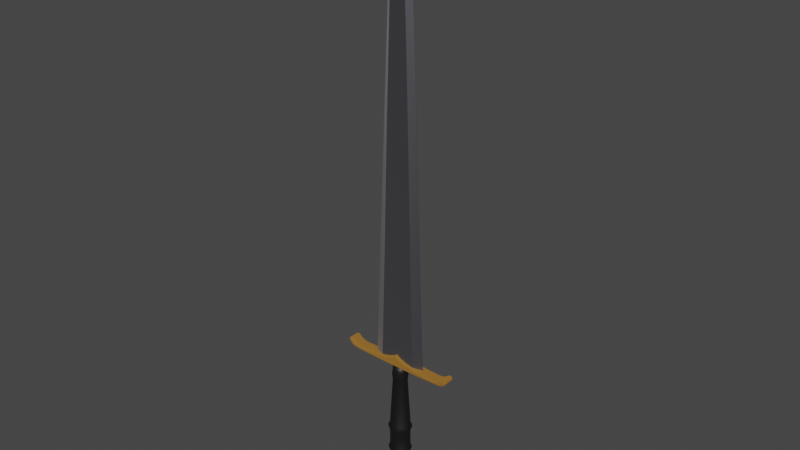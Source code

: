 # Source: sword_1.blend  (saved by Blender 3.3.6; exported with 4.5.12 LTS)
import bpy
from mathutils import Matrix  # noqa: F401  (used for matrix-valued properties, if any)

bpy.ops.wm.read_factory_settings(use_empty=True)
scene = bpy.context.scene
scene.name = 'Scene'

# ---- collections
col_collection = bpy.data.collections.new('Collection'); scene.collection.children.link(col_collection)

# ---- materials (node trees are filled in below, after node groups)
mat_material_001 = bpy.data.materials.new('Material.001')
mat_material_001.use_transparent_shadow = False
mat_material_003 = bpy.data.materials.new('Material.003')
mat_material_003.use_transparent_shadow = False
mat_material_002 = bpy.data.materials.new('Material.002')
mat_material_002.use_transparent_shadow = False
mat_material_005 = bpy.data.materials.new('Material.005')
mat_material_005.use_transparent_shadow = False
mat_material_004 = bpy.data.materials.new('Material.004')
mat_material_004.use_transparent_shadow = False

# ---- node groups
ng_auto_smooth = bpy.data.node_groups.new('Auto Smooth', 'GeometryNodeTree')
_s = ng_auto_smooth.interface.new_socket(name='Geometry', in_out='OUTPUT', socket_type='NodeSocketGeometry')
_s = ng_auto_smooth.interface.new_socket(name='Geometry', in_out='INPUT', socket_type='NodeSocketGeometry')
_s = ng_auto_smooth.interface.new_socket(name='Angle', in_out='INPUT', socket_type='NodeSocketFloat')
_s.subtype = 'ANGLE'
_s.min_value = 0.0
_s.max_value = 3.142
ng_auto_smooth.is_modifier = True
_N = ng_auto_smooth.nodes; _L = ng_auto_smooth.links
n0 = _N.new('NodeGroupOutput'); n0.name = 'Group Output'; n0.location = (480, -100)
n1 = _N.new('NodeGroupInput'); n1.name = 'Group Input'; n1.location = (-420, -300)
n2 = _N.new('NodeGroupInput'); n2.name = 'Group Input.001'; n2.location = (-60, -100)
n3 = _N.new('GeometryNodeSetShadeSmooth'); n3.name = 'Set Shade Smooth'; n3.location = (120, -100)
n3.domain = 'EDGE'
n4 = _N.new('GeometryNodeSetShadeSmooth'); n4.name = 'Set Shade Smooth.001'; n4.location = (300, -100)
n5 = _N.new('GeometryNodeInputMeshEdgeAngle'); n5.name = 'Edge Angle'; n5.location = (-420, -220)
n6 = _N.new('GeometryNodeInputEdgeSmooth'); n6.name = 'Is Edge Smooth'; n6.location = (-60, -160)
n7 = _N.new('GeometryNodeInputShadeSmooth'); n7.name = 'Is Face Smooth'; n7.location = (-240, -340)
n8 = _N.new('FunctionNodeBooleanMath'); n8.name = 'Boolean Math'; n8.location = (-60, -220)
n9 = _N.new('FunctionNodeCompare'); n9.name = 'Compare'; n9.location = (-240, -180)
n9.operation = 'LESS_EQUAL'
_L.new(n5.outputs[0], n9.inputs[0])
_L.new(n4.outputs[0], n0.inputs[0])
_L.new(n1.outputs[1], n9.inputs[1])
_L.new(n9.outputs[0], n8.inputs[0])
_L.new(n7.outputs[0], n8.inputs[1])
_L.new(n2.outputs[0], n3.inputs[0])
_L.new(n6.outputs[0], n3.inputs[1])
_L.new(n3.outputs[0], n4.inputs[0])
_L.new(n8.outputs[0], n3.inputs[2])
n0.is_active_output = True

# ---- material node trees
mat_material_001.use_nodes = True; mat_material_001.node_tree.nodes.clear()
_N = mat_material_001.node_tree.nodes; _L = mat_material_001.node_tree.links
n0 = _N.new('ShaderNodeBsdfPrincipled'); n0.name = 'Principled BSDF'; n0.location = (10, 300)
n0.distribution = 'GGX'
n0.subsurface_method = 'RANDOM_WALK_SKIN'
n0.inputs[0].default_value = (0.2231, 0.2213, 0.2529, 1.0)
n0.inputs[1].default_value = 1.0
n0.inputs[3].default_value = 1.45
n0.inputs[24].default_value = 0.2
n0.inputs[27].default_value = (0.0, 0.0, 0.0, 1.0)
n0.inputs[28].default_value = 1.0
n1 = _N.new('ShaderNodeOutputMaterial'); n1.name = 'Material Output'; n1.location = (300, 300)
_L.new(n0.outputs[0], n1.inputs[0])
n1.is_active_output = True
mat_material_003.use_nodes = True; mat_material_003.node_tree.nodes.clear()
_N = mat_material_003.node_tree.nodes; _L = mat_material_003.node_tree.links
n0 = _N.new('ShaderNodeBsdfPrincipled'); n0.name = 'Principled BSDF'; n0.location = (10, 300)
n0.distribution = 'GGX'
n0.subsurface_method = 'RANDOM_WALK_SKIN'
n0.inputs[0].default_value = (0.814, 0.3861, 0.07761, 1.0)
n0.inputs[1].default_value = 1.0
n0.inputs[2].default_value = 0.9444
n0.inputs[3].default_value = 1.45
n0.inputs[13].default_value = 0.7353
n0.inputs[27].default_value = (0.0, 0.0, 0.0, 1.0)
n0.inputs[28].default_value = 1.0
n1 = _N.new('ShaderNodeOutputMaterial'); n1.name = 'Material Output'; n1.location = (300, 300)
_L.new(n0.outputs[0], n1.inputs[0])
n1.is_active_output = True
mat_material_002.use_nodes = True; mat_material_002.node_tree.nodes.clear()
_N = mat_material_002.node_tree.nodes; _L = mat_material_002.node_tree.links
n0 = _N.new('ShaderNodeBsdfPrincipled'); n0.name = 'Principled BSDF'; n0.location = (10, 300)
n0.distribution = 'GGX'
n0.subsurface_method = 'RANDOM_WALK_SKIN'
n0.inputs[0].default_value = (0.00637, 0.00637, 0.00637, 1.0)
n0.inputs[3].default_value = 1.45
n0.inputs[27].default_value = (0.0, 0.0, 0.0, 1.0)
n0.inputs[28].default_value = 1.0
n1 = _N.new('ShaderNodeOutputMaterial'); n1.name = 'Material Output'; n1.location = (300, 300)
_L.new(n0.outputs[0], n1.inputs[0])
n1.is_active_output = True
mat_material_005.use_nodes = True; mat_material_005.node_tree.nodes.clear()
_N = mat_material_005.node_tree.nodes; _L = mat_material_005.node_tree.links
n0 = _N.new('ShaderNodeBsdfPrincipled'); n0.name = 'Principled BSDF'; n0.location = (10, 300)
n0.distribution = 'GGX'
n0.subsurface_method = 'RANDOM_WALK_SKIN'
n0.inputs[0].default_value = (0.2231, 0.2213, 0.2529, 1.0)
n0.inputs[1].default_value = 1.0
n0.inputs[3].default_value = 1.45
n0.inputs[24].default_value = 0.2
n0.inputs[27].default_value = (0.0, 0.0, 0.0, 1.0)
n0.inputs[28].default_value = 1.0
n1 = _N.new('ShaderNodeOutputMaterial'); n1.name = 'Material Output'; n1.location = (300, 300)
_L.new(n0.outputs[0], n1.inputs[0])
n1.is_active_output = True
mat_material_004.use_nodes = True; mat_material_004.node_tree.nodes.clear()
_N = mat_material_004.node_tree.nodes; _L = mat_material_004.node_tree.links
n0 = _N.new('ShaderNodeBsdfPrincipled'); n0.name = 'Principled BSDF'; n0.location = (10, 300)
n0.distribution = 'GGX'
n0.subsurface_method = 'RANDOM_WALK_SKIN'
n0.inputs[0].default_value = (0.814, 0.3861, 0.07761, 1.0)
n0.inputs[1].default_value = 1.0
n0.inputs[2].default_value = 0.9444
n0.inputs[3].default_value = 1.45
n0.inputs[13].default_value = 0.7353
n0.inputs[27].default_value = (0.0, 0.0, 0.0, 1.0)
n0.inputs[28].default_value = 1.0
n1 = _N.new('ShaderNodeOutputMaterial'); n1.name = 'Material Output'; n1.location = (300, 300)
_L.new(n0.outputs[0], n1.inputs[0])
n1.is_active_output = True

# ---- world
world_world = bpy.data.worlds.new('World'); scene.world = world_world
world_world.use_nodes = True; world_world.node_tree.nodes.clear()
_N = world_world.node_tree.nodes; _L = world_world.node_tree.links
n0 = _N.new('ShaderNodeOutputWorld'); n0.name = 'World Output'; n0.location = (300, 300)
n1 = _N.new('ShaderNodeBackground'); n1.name = 'Background'; n1.location = (10, 300)
n1.inputs[0].default_value = (0.05088, 0.05088, 0.05088, 1.0)
_L.new(n1.outputs[0], n0.inputs[0])
n0.is_active_output = True
world_world.color = (0.05088, 0.05088, 0.05088)
world_world.use_sun_shadow = False
world_world.sun_shadow_jitter_overblur = 0.0

# ---- meshes
me_plane_002 = bpy.data.meshes.new('Plane.002')
me_plane_002.from_pydata([(0.07831, 2.432, 1.298e-07), (0.0585, 2.588, -0.00241), (0.01215, 2.796, -0.007609), (0.0309, 2.731, -0.005047), (0.09424, 1.999, 9.052e-08), (0.1229, 1.049, 4.438e-09), (0.1612, -0.5317, -1.388e-07), (0.1801, -1.258, -2.046e-07), (-0.1703, -1.255, -2.044e-07), (-0.132, -0.002694, -9.089e-08), (-0.1033, 1.036, 3.283e-09), (-0.07147, 1.983, 8.908e-08), (-0.05554, 2.416, 1.284e-07), (-0.03619, 2.59, 1.442e-07), (-0.005972, 2.729, -0.005047), (0.07831, 2.432, -0.07657), (0.09424, 1.999, -0.07657), (0.05919, 2.598, -0.07657), (0.0309, 2.731, -0.07152), (0.01265, 2.796, -0.06822), (0.1229, 1.049, -0.07657), (0.1612, -0.5317, -0.07657), (0.1812, -1.256, -0.07657), (-0.1703, -1.255, -0.07657), (-0.132, -0.002694, -0.07657), (-0.1033, 1.036, -0.07657), (-0.07147, 1.983, -0.07657), (-0.05554, 2.416, -0.07657), (-0.03619, 2.59, -0.07657), (-0.005972, 2.729, -0.07152), (-0.2216, -0.2152, -0.03828), (-0.263, -1.267, -0.03828), (0.1413, 2.086, -0.03828), (0.1163, 2.585, -0.03828), (-0.1682, 0.978, -0.03828), (0.08636, 2.776, -0.03828), (-0.1183, 2.068, -0.03828), (0.04643, 2.93, -0.03828), (-0.09332, 2.567, -0.03828), (0.0132, 3.004, -0.03828), (-0.06301, 2.767, -0.03828), (0.1862, 0.9926, -0.03828), (-0.02007, 2.927, -0.03828), (0.2528, -0.8302, -0.03828), (0.2762, -1.272, -0.03828), (-0.06608, -1.317, 0.008487), (-0.06601, -1.303, 0.02249), (-0.247, -1.301, 0.02249), (-0.2473, -1.315, 0.008487), (-0.4061, -1.296, 0.02249), (-0.4069, -1.31, 0.008487), (-0.4911, -1.289, 0.02249), (-0.4941, -1.302, 0.008487), (-0.516, -1.28, 0.02249), (-0.5225, -1.292, 0.008487), (-0.5377, -1.265, 0.02249), (-0.5485, -1.274, 0.008487), (-0.5473, -1.246, 0.02249), (-0.5598, -1.253, 0.008487), (-0.5507, -1.239, 0.02249), (-0.5655, -1.24, 0.008487), (-0.5498, -1.235, 0.02249), (-0.5621, -1.227, 0.008487), (-0.5462, -1.233, 0.02249), (-0.5519, -1.22, 0.008487), (-0.5399, -1.231, 0.02249), (-0.5383, -1.216, 0.008487), (-0.5303, -1.236, 0.02249), (-0.5225, -1.224, 0.008487), (-0.5156, -1.249, 0.02249), (-0.5066, -1.238, 0.008487), (-0.4957, -1.265, 0.02249), (-0.4885, -1.253, 0.008487), (-0.4764, -1.272, 0.02249), (-0.4715, -1.259, 0.008487), (-0.4551, -1.28, 0.02249), (-0.4522, -1.266, 0.008487), (-0.421, -1.282, 0.02249), (-0.4205, -1.268, 0.008487), (-0.3772, -1.282, 0.02249), (-0.3775, -1.268, 0.008487), (-0.3226, -1.28, 0.02249), (-0.3231, -1.266, 0.008487), (-0.2643, -1.278, 0.02249), (-0.2654, -1.264, 0.008487), (-0.215, -1.272, 0.02249), (-0.2167, -1.258, 0.008487), (-0.1681, -1.266, 0.02249), (-0.1703, -1.253, 0.008487), (-0.1248, -1.258, 0.02249), (-0.1284, -1.245, 0.008487), (-0.07227, -1.241, 0.02249), (-0.0774, -1.228, 0.008487), (-0.01871, -1.216, 0.02249), (-0.02531, -1.204, 0.008487), (0.003559, -1.203, 0.02249), (0.004135, -1.186, 0.008487), (0.0205, -1.215, 0.02249), (0.02792, -1.203, 0.008487), (0.05163, -1.231, 0.02249), (0.05736, -1.219, 0.008487), (0.09411, -1.247, 0.02249), (0.09813, -1.233, 0.008487), (0.1473, -1.259, 0.02249), (0.1502, -1.246, 0.008487), (0.2093, -1.271, 0.02249), (0.2114, -1.257, 0.008487), (0.285, -1.28, 0.02249), (0.2861, -1.266, 0.008487), (0.3503, -1.282, 0.02249), (0.3507, -1.268, 0.008487), (0.4177, -1.284, 0.02249), (0.4175, -1.27, 0.008487), (0.4643, -1.281, 0.02249), (0.4616, -1.267, 0.008487), (0.495, -1.271, 0.02249), (0.4888, -1.258, 0.008487), (0.5241, -1.252, 0.02249), (0.516, -1.24, 0.008487), (0.5453, -1.235, 0.02249), (0.5398, -1.222, 0.008487), (0.5518, -1.235, 0.02249), (0.5568, -1.22, 0.008487), (0.5557, -1.239, 0.02249), (0.5681, -1.231, 0.008487), (0.5582, -1.246, 0.02249), (0.5726, -1.246, 0.008487), (0.5572, -1.251, 0.02249), (0.5704, -1.256, 0.008487), (0.5514, -1.26, 0.02249), (0.5624, -1.268, 0.008487), (0.5391, -1.272, 0.02249), (0.5477, -1.283, 0.008487), (0.5276, -1.279, 0.02249), (0.5341, -1.291, 0.008487), (0.5103, -1.287, 0.02249), (0.5149, -1.3, 0.008487), (0.4868, -1.292, 0.02249), (0.4888, -1.306, 0.008487), (0.4418, -1.295, 0.02249), (0.4424, -1.309, 0.008487), (0.2642, -1.302, 0.02249), (0.2646, -1.316, 0.008487), (0.1005, -1.304, 0.02249), (0.1004, -1.318, 0.008487), (0.007596, -1.302, 0.02249), (0.007532, -1.316, 0.008487), (-0.06601, -1.303, -0.09849), (-0.06608, -1.317, -0.08449), (-0.2473, -1.315, -0.08449), (-0.247, -1.301, -0.09849), (-0.4069, -1.31, -0.08449), (-0.4061, -1.296, -0.09849), (-0.4941, -1.302, -0.08449), (-0.4911, -1.289, -0.09849), (-0.5225, -1.292, -0.08449), (-0.516, -1.28, -0.09849), (-0.5485, -1.274, -0.08449), (-0.5377, -1.265, -0.09849), (-0.5598, -1.253, -0.08449), (-0.5473, -1.246, -0.09849), (-0.5655, -1.24, -0.08449), (-0.5507, -1.239, -0.09849), (-0.5621, -1.227, -0.08449), (-0.5498, -1.235, -0.09849), (-0.5519, -1.22, -0.08449), (-0.5462, -1.233, -0.09849), (-0.5383, -1.216, -0.08449), (-0.5399, -1.231, -0.09849), (-0.5225, -1.224, -0.08449), (-0.5303, -1.236, -0.09849), (-0.5066, -1.238, -0.08449), (-0.5156, -1.249, -0.09849), (-0.4885, -1.253, -0.08449), (-0.4957, -1.265, -0.09849), (-0.4715, -1.259, -0.08449), (-0.4764, -1.272, -0.09849), (-0.4522, -1.266, -0.08449), (-0.4551, -1.28, -0.09849), (-0.4205, -1.268, -0.08449), (-0.421, -1.282, -0.09849), (-0.3775, -1.268, -0.08449), (-0.3772, -1.282, -0.09849), (-0.3231, -1.266, -0.08449), (-0.3226, -1.28, -0.09849), (-0.2654, -1.264, -0.08449), (-0.2643, -1.278, -0.09849), (-0.2167, -1.258, -0.08449), (-0.215, -1.272, -0.09849), (-0.1703, -1.253, -0.08449), (-0.1681, -1.266, -0.09849), (-0.1284, -1.245, -0.08449), (-0.1248, -1.258, -0.09849), (-0.0774, -1.228, -0.08449), (-0.07227, -1.241, -0.09849), (-0.02531, -1.204, -0.08449), (-0.01871, -1.216, -0.09849), (0.004135, -1.186, -0.08449), (0.003559, -1.203, -0.09849), (0.02792, -1.203, -0.08449), (0.0205, -1.215, -0.09849), (0.05736, -1.219, -0.08449), (0.05163, -1.231, -0.09849), (0.09813, -1.233, -0.08449), (0.09411, -1.247, -0.09849), (0.1502, -1.246, -0.08449), (0.1473, -1.259, -0.09849), (0.2114, -1.257, -0.08449), (0.2093, -1.271, -0.09849), (0.2861, -1.266, -0.08449), (0.285, -1.28, -0.09849), (0.3507, -1.268, -0.08449), (0.3503, -1.282, -0.09849), (0.4175, -1.27, -0.08449), (0.4177, -1.284, -0.09849), (0.4616, -1.267, -0.08449), (0.4643, -1.281, -0.09849), (0.4888, -1.258, -0.08449), (0.495, -1.271, -0.09849), (0.516, -1.24, -0.08449), (0.5241, -1.252, -0.09849), (0.5398, -1.222, -0.08449), (0.5453, -1.235, -0.09849), (0.5568, -1.22, -0.08449), (0.5518, -1.235, -0.09849), (0.5681, -1.231, -0.08449), (0.5557, -1.239, -0.09849), (0.5726, -1.246, -0.08449), (0.5582, -1.246, -0.09849), (0.5704, -1.256, -0.08449), (0.5572, -1.251, -0.09849), (0.5624, -1.268, -0.08449), (0.5514, -1.26, -0.09849), (0.5477, -1.283, -0.08449), (0.5391, -1.272, -0.09849), (0.5341, -1.291, -0.08449), (0.5276, -1.279, -0.09849), (0.5149, -1.3, -0.08449), (0.5103, -1.287, -0.09849), (0.4888, -1.306, -0.08449), (0.4868, -1.292, -0.09849), (0.4424, -1.309, -0.08449), (0.4418, -1.295, -0.09849), (0.2646, -1.316, -0.08449), (0.2642, -1.302, -0.09849), (0.1004, -1.318, -0.08449), (0.1005, -1.304, -0.09849), (0.007532, -1.316, -0.08449), (0.007596, -1.302, -0.09849), (-0.009293, -2.746, 0.05304), (-0.01024, -2.76, 0.03904), (-0.05844, -2.752, 0.03904), (-0.0516, -2.739, 0.05304), (-0.08125, -2.728, 0.03904), (-0.07027, -2.72, 0.05304), (-0.1005, -2.7, 0.03904), (-0.08849, -2.692, 0.05304), (-0.1137, -2.675, 0.03904), (-0.1007, -2.67, 0.05304), (-0.1269, -2.633, 0.03904), (-0.1133, -2.63, 0.05304), (-0.1365, -2.579, 0.03904), (-0.1216, -2.583, 0.05304), (-0.1197, -2.559, 0.03904), (-0.1091, -2.568, 0.05304), (-0.1065, -2.545, 0.03904), (-0.09579, -2.554, 0.05304), (-0.09326, -2.528, 0.03904), (-0.08115, -2.535, 0.05304), (-0.08486, -2.509, 0.03904), (-0.07182, -2.514, 0.05304), (-0.07645, -2.485, 0.03904), (-0.06265, -2.488, 0.05304), (-0.07405, -2.457, 0.03904), (-0.06013, -2.459, 0.05304), (-0.06924, -2.422, 0.03904), (-0.05533, -2.424, 0.05304), (-0.06564, -2.383, 0.03904), (-0.0517, -2.384, 0.05304), (-0.06204, -2.346, 0.03904), (-0.04735, -2.34, 0.05304), (-0.07746, -2.334, 0.03904), (-0.04579, -2.342, 0.05304), (0.001476, -2.317, 0.03904), (0.00147, -2.331, 0.05304), (0.07732, -2.334, 0.03904), (0.05248, -2.342, 0.05304), (0.06807, -2.345, 0.03904), (0.05382, -2.341, 0.05304), (0.06992, -2.381, 0.03904), (0.05596, -2.382, 0.05304), (0.07301, -2.414, 0.03904), (0.05905, -2.415, 0.05304), (0.07609, -2.459, 0.03904), (0.06217, -2.46, 0.05304), (0.08041, -2.485, 0.03904), (0.06671, -2.488, 0.05304), (0.08719, -2.51, 0.03904), (0.07409, -2.515, 0.05304), (0.1001, -2.535, 0.03904), (0.08839, -2.542, 0.05304), (0.1162, -2.554, 0.03904), (0.1055, -2.563, 0.05304), (0.1304, -2.57, 0.03904), (0.1191, -2.579, 0.05304), (0.1371, -2.581, 0.03904), (0.1221, -2.584, 0.05304), (0.1254, -2.629, 0.03904), (0.1121, -2.625, 0.05304), (0.1131, -2.659, 0.03904), (0.1005, -2.653, 0.05304), (0.09706, -2.687, 0.03904), (0.08528, -2.68, 0.05304), (0.07486, -2.718, 0.03904), (0.06402, -2.709, 0.05304), (0.05512, -2.739, 0.03904), (0.04547, -2.729, 0.05304), (0.03108, -2.759, 0.03904), (0.02598, -2.745, 0.05304), (-0.01024, -2.76, -0.1221), (-0.009293, -2.746, -0.1361), (-0.0516, -2.739, -0.1361), (-0.05844, -2.752, -0.1221), (-0.07027, -2.72, -0.1361), (-0.08125, -2.728, -0.1221), (-0.08849, -2.692, -0.1361), (-0.1005, -2.7, -0.1221), (-0.1007, -2.67, -0.1361), (-0.1137, -2.675, -0.1221), (-0.1133, -2.63, -0.1361), (-0.1269, -2.633, -0.1221), (-0.1216, -2.583, -0.1361), (-0.1365, -2.579, -0.1221), (-0.1091, -2.568, -0.1361), (-0.1197, -2.559, -0.1221), (-0.09579, -2.554, -0.1361), (-0.1065, -2.545, -0.1221), (-0.08115, -2.535, -0.1361), (-0.09326, -2.528, -0.1221), (-0.07182, -2.514, -0.1361), (-0.08486, -2.509, -0.1221), (-0.06265, -2.488, -0.1361), (-0.07645, -2.485, -0.1221), (-0.06013, -2.459, -0.1361), (-0.07405, -2.457, -0.1221), (-0.05533, -2.424, -0.1361), (-0.06924, -2.422, -0.1221), (-0.0517, -2.384, -0.1361), (-0.06564, -2.383, -0.1221), (-0.04735, -2.34, -0.1361), (-0.06204, -2.346, -0.1221), (-0.04579, -2.342, -0.1361), (-0.07746, -2.334, -0.1221), (0.00147, -2.331, -0.1361), (0.001476, -2.317, -0.1221), (0.05248, -2.342, -0.1361), (0.07732, -2.334, -0.1221), (0.05382, -2.341, -0.1361), (0.06807, -2.345, -0.1221), (0.05596, -2.382, -0.1361), (0.06992, -2.381, -0.1221), (0.05905, -2.415, -0.1361), (0.07301, -2.414, -0.1221), (0.06217, -2.46, -0.1361), (0.07609, -2.459, -0.1221), (0.06671, -2.488, -0.1361), (0.08041, -2.485, -0.1221), (0.07409, -2.515, -0.1361), (0.08719, -2.51, -0.1221), (0.08839, -2.542, -0.1361), (0.1001, -2.535, -0.1221), (0.1055, -2.563, -0.1361), (0.1162, -2.554, -0.1221), (0.1191, -2.579, -0.1361), (0.1304, -2.57, -0.1221), (0.1221, -2.584, -0.1361), (0.1371, -2.581, -0.1221), (0.1121, -2.625, -0.1361), (0.1254, -2.629, -0.1221), (0.1005, -2.653, -0.1361), (0.1131, -2.659, -0.1221), (0.08528, -2.68, -0.1361), (0.09706, -2.687, -0.1221), (0.06402, -2.709, -0.1361), (0.07486, -2.718, -0.1221), (0.04547, -2.729, -0.1361), (0.05512, -2.739, -0.1221), (0.02598, -2.745, -0.1361), (0.03108, -2.759, -0.1221)], [], [(0, 12, 11, 4), (11, 10, 5, 4), (10, 9, 6, 5), (8, 7, 6, 9), (12, 0, 1, 13), (3, 2, 14), (14, 13, 1, 3), (15, 16, 26, 27), (26, 16, 20, 25), (25, 20, 21, 24), (23, 24, 21, 22), (27, 28, 17, 15), (18, 29, 19), (29, 18, 17, 28), (31, 30, 24, 23), (33, 32, 16, 15), (30, 34, 25, 24), (35, 33, 15, 17), (34, 36, 26, 25), (37, 35, 17, 18), (36, 38, 27, 26), (39, 37, 18, 19), (38, 40, 28, 27), (32, 41, 20, 16), (40, 42, 29, 28), (41, 43, 21, 20), (44, 31, 23, 22), (42, 39, 19, 29), (43, 44, 22, 21), (6, 7, 44, 43), (14, 2, 39, 42), (7, 8, 31, 44), (5, 6, 43, 41), (13, 14, 42, 40), (4, 5, 41, 32), (12, 13, 40, 38), (2, 3, 37, 39), (11, 12, 38, 36), (3, 1, 35, 37), (10, 11, 36, 34), (1, 0, 33, 35), (9, 10, 34, 30), (0, 4, 32, 33), (8, 9, 30, 31), (146, 45, 148, 247), (251, 322, 319, 250), (114, 116, 217, 215), (62, 64, 165, 163), (116, 118, 219, 217), (64, 66, 167, 165), (118, 120, 221, 219), (66, 68, 169, 167), (120, 122, 223, 221), (68, 70, 171, 169), (122, 124, 225, 223), (70, 72, 173, 171), (124, 126, 227, 225), (72, 74, 175, 173), (126, 128, 229, 227), (74, 76, 177, 175), (128, 130, 231, 229), (76, 78, 179, 177), (130, 132, 233, 231), (78, 80, 181, 179), (132, 134, 235, 233), (80, 82, 183, 181), (134, 136, 237, 235), (82, 84, 185, 183), (136, 138, 239, 237), (84, 86, 187, 185), (138, 140, 241, 239), (86, 88, 189, 187), (140, 142, 243, 241), (88, 90, 191, 189), (142, 144, 245, 243), (90, 92, 193, 191), (144, 146, 247, 245), (92, 94, 195, 193), (147, 150, 152, 154, 156, 158, 160, 162, 164, 166, 168, 170, 172, 174, 176, 178, 180, 182, 184, 186, 188, 190, 192, 194, 196, 198, 200, 202, 204, 206, 208, 210, 212, 214, 216, 218, 220, 222, 224, 226, 228, 230, 232, 234, 236, 238, 240, 242, 244, 246, 248), (94, 96, 197, 195), (96, 98, 199, 197), (48, 50, 151, 149), (98, 100, 201, 199), (100, 102, 203, 201), (46, 145, 143, 141, 139, 137, 135, 133, 131, 129, 127, 125, 123, 121, 119, 117, 115, 113, 111, 109, 107, 105, 103, 101, 99, 97, 95, 93, 91, 89, 87, 85, 83, 81, 79, 77, 75, 73, 71, 69, 67, 65, 63, 61, 59, 57, 55, 53, 51, 49, 47), (102, 104, 205, 203), (50, 52, 153, 151), (104, 106, 207, 205), (52, 54, 155, 153), (106, 108, 209, 207), (54, 56, 157, 155), (108, 110, 211, 209), (56, 58, 159, 157), (110, 112, 213, 211), (58, 60, 161, 159), (112, 114, 215, 213), (60, 62, 163, 161), (250, 319, 388, 317), (291, 362, 360, 289), (265, 336, 334, 263), (320, 321, 323, 325, 327, 329, 331, 333, 335, 337, 339, 341, 343, 345, 347, 349, 351, 353, 355, 357, 359, 361, 363, 365, 367, 369, 371, 373, 375, 377, 379, 381, 383, 385, 387), (293, 364, 362, 291), (267, 338, 336, 265), (253, 324, 322, 251), (295, 366, 364, 293), (269, 340, 338, 267), (297, 368, 366, 295), (271, 342, 340, 269), (299, 370, 368, 297), (273, 344, 342, 271), (301, 372, 370, 299), (275, 346, 344, 273), (303, 374, 372, 301), (277, 348, 346, 275), (305, 376, 374, 303), (279, 350, 348, 277), (249, 318, 316, 314, 312, 310, 308, 306, 304, 302, 300, 298, 296, 294, 292, 290, 288, 286, 284, 282, 280, 278, 276, 274, 272, 270, 268, 266, 264, 262, 260, 258, 256, 254, 252), (307, 378, 376, 305), (281, 352, 350, 279), (255, 326, 324, 253), (309, 380, 378, 307), (283, 354, 352, 281), (257, 328, 326, 255), (311, 382, 380, 309), (285, 356, 354, 283), (259, 330, 328, 257), (313, 384, 382, 311), (287, 358, 356, 285), (261, 332, 330, 259), (315, 386, 384, 313), (289, 360, 358, 287), (263, 334, 332, 261), (317, 388, 386, 315), (46, 47, 48, 45), (47, 49, 50, 48), (49, 51, 52, 50), (51, 53, 54, 52), (53, 55, 56, 54), (55, 57, 58, 56), (57, 59, 60, 58), (59, 61, 62, 60), (61, 63, 64, 62), (63, 65, 66, 64), (65, 67, 68, 66), (67, 69, 70, 68), (69, 71, 72, 70), (71, 73, 74, 72), (73, 75, 76, 74), (75, 77, 78, 76), (77, 79, 80, 78), (79, 81, 82, 80), (81, 83, 84, 82), (83, 85, 86, 84), (85, 87, 88, 86), (87, 89, 90, 88), (89, 91, 92, 90), (91, 93, 94, 92), (93, 95, 96, 94), (95, 97, 98, 96), (97, 99, 100, 98), (99, 101, 102, 100), (101, 103, 104, 102), (103, 105, 106, 104), (105, 107, 108, 106), (107, 109, 110, 108), (109, 111, 112, 110), (111, 113, 114, 112), (113, 115, 116, 114), (115, 117, 118, 116), (117, 119, 120, 118), (119, 121, 122, 120), (121, 123, 124, 122), (123, 125, 126, 124), (125, 127, 128, 126), (127, 129, 130, 128), (129, 131, 132, 130), (131, 133, 134, 132), (133, 135, 136, 134), (135, 137, 138, 136), (137, 139, 140, 138), (139, 141, 142, 140), (141, 143, 144, 142), (143, 145, 146, 144), (148, 149, 150, 147), (145, 46, 45, 146), (149, 151, 152, 150), (151, 153, 154, 152), (153, 155, 156, 154), (155, 157, 158, 156), (157, 159, 160, 158), (159, 161, 162, 160), (161, 163, 164, 162), (163, 165, 166, 164), (165, 167, 168, 166), (167, 169, 170, 168), (169, 171, 172, 170), (171, 173, 174, 172), (173, 175, 176, 174), (175, 177, 178, 176), (177, 179, 180, 178), (179, 181, 182, 180), (181, 183, 184, 182), (183, 185, 186, 184), (185, 187, 188, 186), (187, 189, 190, 188), (189, 191, 192, 190), (191, 193, 194, 192), (193, 195, 196, 194), (195, 197, 198, 196), (197, 199, 200, 198), (199, 201, 202, 200), (201, 203, 204, 202), (203, 205, 206, 204), (205, 207, 208, 206), (207, 209, 210, 208), (209, 211, 212, 210), (211, 213, 214, 212), (213, 215, 216, 214), (215, 217, 218, 216), (217, 219, 220, 218), (219, 221, 222, 220), (221, 223, 224, 222), (223, 225, 226, 224), (225, 227, 228, 226), (227, 229, 230, 228), (229, 231, 232, 230), (231, 233, 234, 232), (233, 235, 236, 234), (235, 237, 238, 236), (237, 239, 240, 238), (239, 241, 242, 240), (241, 243, 244, 242), (243, 245, 246, 244), (245, 247, 248, 246), (247, 148, 147, 248), (250, 249, 252, 251), (251, 252, 254, 253), (253, 254, 256, 255), (255, 256, 258, 257), (257, 258, 260, 259), (259, 260, 262, 261), (261, 262, 264, 263), (263, 264, 266, 265), (265, 266, 268, 267), (267, 268, 270, 269), (269, 270, 272, 271), (271, 272, 274, 273), (273, 274, 276, 275), (275, 276, 278, 277), (277, 278, 280, 279), (279, 280, 282, 281), (281, 282, 284, 283), (283, 284, 286, 285), (285, 286, 288, 287), (287, 288, 290, 289), (289, 290, 292, 291), (291, 292, 294, 293), (293, 294, 296, 295), (295, 296, 298, 297), (297, 298, 300, 299), (299, 300, 302, 301), (301, 302, 304, 303), (303, 304, 306, 305), (305, 306, 308, 307), (307, 308, 310, 309), (309, 310, 312, 311), (311, 312, 314, 313), (313, 314, 316, 315), (315, 316, 318, 317), (317, 318, 249, 250), (320, 319, 322, 321), (321, 322, 324, 323), (323, 324, 326, 325), (325, 326, 328, 327), (327, 328, 330, 329), (329, 330, 332, 331), (331, 332, 334, 333), (333, 334, 336, 335), (335, 336, 338, 337), (337, 338, 340, 339), (339, 340, 342, 341), (341, 342, 344, 343), (343, 344, 346, 345), (345, 346, 348, 347), (347, 348, 350, 349), (349, 350, 352, 351), (351, 352, 354, 353), (353, 354, 356, 355), (355, 356, 358, 357), (357, 358, 360, 359), (359, 360, 362, 361), (361, 362, 364, 363), (363, 364, 366, 365), (365, 366, 368, 367), (367, 368, 370, 369), (369, 370, 372, 371), (371, 372, 374, 373), (373, 374, 376, 375), (375, 376, 378, 377), (377, 378, 380, 379), (379, 380, 382, 381), (381, 382, 384, 383), (383, 384, 386, 385), (385, 386, 388, 387), (387, 388, 319, 320), (45, 48, 149, 148)])
me_plane_002.polygons.foreach_set('use_smooth', [True] * 306)
me_plane_002.polygons.foreach_set('material_index', [0, 0, 0, 0, 0, 0, 0, 0, 0, 0, 0, 0, 0, 0, 0, 0, 0, 0, 0, 0, 0, 0, 0, 0, 0, 0, 0, 0, 0, 0, 0, 0, 0, 0, 0, 0, 0, 0, 0, 0, 0, 0, 0, 0, 1, 1, 1, 1, 1, 1, 1, 1, 1, 1, 1, 1, 1, 1, 1, 1, 1, 1, 1, 1, 1, 1, 1, 1, 1, 1, 1, 1, 1, 1, 1, 1, 1, 1, 1, 1, 1, 1, 1, 1, 1, 1, 1, 1, 1, 1, 1, 1, 1, 1, 1, 1, 1, 1, 1, 1, 1, 1, 1, 1, 1, 1, 1, 1, 1, 1, 1, 1, 1, 1, 1, 1, 1, 1, 1, 1, 1, 1, 1, 1, 1, 1, 1, 1, 1, 1, 1, 1, 1, 1, 1, 1, 1, 1, 1, 1, 1, 1, 1, 1, 1, 1, 1, 1, 1, 1, 1, 1, 1, 1, 1, 1, 1, 1, 1, 1, 1, 1, 1, 1, 1, 1, 1, 1, 1, 1, 1, 1, 1, 1, 1, 1, 1, 1, 1, 1, 1, 1, 1, 1, 1, 1, 1, 1, 1, 1, 1, 1, 1, 1, 1, 1, 1, 1, 1, 1, 1, 1, 1, 1, 1, 1, 1, 1, 1, 1, 1, 1, 1, 1, 1, 1, 1, 1, 1, 1, 1, 1, 1, 1, 1, 1, 1, 1, 1, 1, 1, 1, 1, 1, 1, 1, 1, 1, 1, 1, 1, 1, 1, 1, 1, 1, 1, 1, 1, 1, 1, 1, 1, 1, 1, 1, 1, 1, 1, 1, 1, 1, 1, 1, 1, 1, 1, 1, 1, 1, 1, 1, 1, 1, 1, 1, 1, 1, 1, 1, 1, 1, 1, 1, 1, 1, 1, 1, 1, 1, 1, 1, 1, 1, 1, 1, 1, 1, 1, 1, 1, 1, 1, 1, 1, 1])
_uv = me_plane_002.uv_layers.new(name='UVMap')
_uv.uv.foreach_set('vector', [0.0, 0.0, 0.0, 0.0, 0.0, 0.0, 0.0, 0.0, 0.0, 0.0, 0.0, 0.0, 0.0, 0.0, 0.0, 0.0, 0.0, 0.0, 0.0, 0.0, 0.0, 0.0, 0.0, 0.0, 0.0, 0.0, 0.0, 0.0, 0.0, 0.0, 0.0, 0.0, 0.0, 0.0, 0.0, 0.0, 0.0, 0.0, 0.0, 0.0, 0.0, 0.0, 0.0, 0.0, 0.0, 0.0, 0.0, 0.0, 0.0, 0.0, 0.0, 0.0, 0.0, 0.0, 0.0, 0.0, 0.0, 0.0, 0.0, 0.0, 0.0, 0.0, 0.0, 0.0, 0.0, 0.0, 0.0, 0.0, 0.0, 0.0, 0.0, 0.0, 0.0, 0.0, 0.0, 0.0, 0.0, 0.0, 0.0, 0.0, 0.0, 0.0, 0.0, 0.0, 0.0, 0.0, 0.0, 0.0, 0.0, 0.0, 0.0, 0.0, 0.0, 0.0, 0.0, 0.0, 0.0, 0.0, 0.0, 0.0, 0.0, 0.0, 0.0, 0.0, 0.0, 0.0, 0.0, 0.0, 0.0, 0.0, 0.0, 0.0, 0.0, 0.0, 0.0, 0.0, 0.0, 0.0, 0.0, 0.0, 0.0, 0.0, 0.0, 0.0, 0.0, 0.0, 0.0, 0.0, 0.0, 0.0, 0.0, 0.0, 0.0, 0.0, 0.0, 0.0, 0.0, 0.0, 0.0, 0.0, 0.0, 0.0, 0.0, 0.0, 0.0, 0.0, 0.0, 0.0, 0.0, 0.0, 0.0, 0.0, 0.0, 0.0, 0.0, 0.0, 0.0, 0.0, 0.0, 0.0, 0.0, 0.0, 0.0, 0.0, 0.0, 0.0, 0.0, 0.0, 0.0, 0.0, 0.0, 0.0, 0.0, 0.0, 0.0, 0.0, 0.0, 0.0, 0.0, 0.0, 0.0, 0.0, 0.0, 0.0, 0.0, 0.0, 0.0, 0.0, 0.0, 0.0, 0.0, 0.0, 0.0, 0.0, 0.0, 0.0, 0.0, 0.0, 0.0, 0.0, 0.0, 0.0, 0.0, 0.0, 0.0, 0.0, 0.0, 0.0, 0.0, 0.0, 0.0, 0.0, 0.0, 0.0, 0.0, 0.0, 0.0, 0.0, 0.0, 0.0, 0.0, 0.0, 0.0, 0.0, 0.0, 0.0, 0.0, 0.0, 0.0, 0.0, 0.0, 0.0, 0.0, 0.0, 0.0, 0.0, 0.0, 0.0, 0.0, 0.0, 0.0, 0.0, 0.0, 0.0, 0.0, 0.0, 0.0, 0.0, 0.0, 0.0, 0.0, 0.0, 0.0, 0.0, 0.0, 0.0, 0.0, 0.0, 0.0, 0.0, 0.0, 0.0, 0.0, 0.0, 0.0, 0.0, 0.0, 0.0, 0.0, 0.0, 0.0, 0.0, 0.0, 0.0, 0.0, 0.0, 0.0, 0.0, 0.0, 0.0, 0.0, 0.0, 0.0, 0.0, 0.0, 0.0, 0.0, 0.0, 0.0, 0.0, 0.0, 0.0, 0.0, 0.0, 0.0, 0.0, 0.0, 0.0, 0.0, 0.0, 0.0, 0.0, 0.0, 0.0, 0.0, 0.0, 0.0, 0.0, 0.0, 0.0, 0.0, 0.0, 0.0, 0.0, 0.0, 0.0, 0.0, 0.0, 0.0, 0.0, 0.0, 0.0, 0.0, 0.0, 0.0, 0.0, 0.0, 0.0, 0.0, 0.0, 0.0, 0.0, 0.0, 0.0, 0.0, 0.0, 0.0, 0.0, 0.0, 0.0, 0.0, 0.0, 0.0, 0.0, 0.0, 0.0, 0.0, 0.0, 0.0, 0.0, 0.0, 0.0, 0.0, 0.0, 0.0, 0.0, 0.0, 0.0, 0.0, 0.0, 0.0, 0.0, 0.0, 0.0, 0.0, 0.0, 0.0, 0.0, 0.0, 0.0, 0.0, 0.0, 0.0, 0.0, 0.0, 0.0, 0.0, 0.0, 0.0, 0.0, 0.0, 0.0, 0.0, 0.0, 0.0, 0.0, 0.0, 0.0, 0.0, 0.0, 0.0, 0.0, 0.0, 0.0, 0.0, 0.0, 0.0, 0.0, 0.0, 0.0, 0.0, 0.0, 0.0, 0.0, 0.0, 0.0, 0.0, 0.0, 0.0, 0.0, 0.0, 0.0, 0.0, 0.0, 0.0, 0.0, 0.0, 0.0, 0.0, 0.0, 0.0, 0.0, 0.0, 0.0, 0.0, 0.0, 0.0, 0.0, 0.0, 0.0, 0.0, 0.0, 0.0, 0.0, 0.0, 0.0, 0.0, 0.0, 0.0, 0.0, 0.0, 0.0, 0.0, 0.0, 0.0, 0.0, 0.0, 0.0, 0.0, 0.0, 0.0, 0.0, 0.0, 0.0, 0.0, 0.0, 0.0, 0.0, 0.0, 0.0, 0.0, 0.0, 0.0, 0.0, 0.0, 0.0, 0.0, 0.0, 0.0, 0.0, 0.0, 0.0, 0.0, 0.0, 0.0, 0.0, 0.0, 0.0, 0.0, 0.0, 0.0, 0.0, 0.0, 0.0, 0.0, 0.0, 0.0, 0.0, 0.0, 0.0, 0.0, 0.0, 0.0, 0.0, 0.0, 0.0, 0.0, 0.0, 0.0, 0.0, 0.0, 0.0, 0.0, 0.0, 0.0, 0.0, 0.0, 0.0, 0.0, 0.0, 0.0, 0.0, 0.0, 0.0, 0.0, 0.0, 0.0, 0.0, 0.0, 0.0, 0.0, 0.0, 0.0, 0.0, 0.0, 0.0, 0.0, 0.0, 0.0, 0.0, 0.0, 0.0, 0.0, 0.0, 0.0, 0.0, 0.0, 0.0, 0.0, 0.0, 0.0, 0.0, 0.0, 0.0, 0.0, 0.0, 0.0, 0.0, 0.0, 0.0, 0.0, 0.0, 0.0, 0.0, 0.0, 0.0, 0.0, 0.0, 0.0, 0.0, 0.0, 0.0, 0.0, 0.0, 0.0, 0.0, 0.0, 0.0, 0.0, 0.0, 0.0, 0.0, 0.0, 0.0, 0.0, 0.0, 0.0, 0.0, 0.0, 0.0, 0.0, 0.0, 0.0, 0.0, 0.0, 0.0, 0.0, 0.0, 0.0, 0.0, 0.0, 0.0, 0.0, 0.0, 0.0, 0.0, 0.0, 0.0, 0.0, 0.0, 0.0, 0.0, 0.0, 0.0, 0.0, 0.0, 0.0, 0.0, 0.0, 0.0, 0.0, 0.0, 0.0, 0.0, 0.0, 0.0, 0.0, 0.0, 0.0, 0.0, 0.0, 0.0, 0.0, 0.0, 0.0, 0.0, 0.0, 0.0, 0.0, 0.0, 0.0, 0.0, 0.0, 0.0, 0.0, 0.0, 0.0, 0.0, 0.0, 0.0, 0.0, 0.0, 0.0, 0.0, 0.0, 0.0, 0.0, 0.0, 0.0, 0.0, 0.0, 0.0, 0.0, 0.0, 0.0, 0.0, 0.0, 0.0, 0.0, 0.0, 0.0, 0.0, 0.0, 0.0, 0.0, 0.0, 0.0, 0.0, 0.0, 0.0, 0.0, 0.0, 0.0, 0.0, 0.0, 0.0, 0.0, 0.0, 0.0, 0.0, 0.0, 0.0, 0.0, 0.0, 0.0, 0.0, 0.0, 0.0, 0.0, 0.0, 0.0, 0.0, 0.0, 0.0, 0.0, 0.0, 0.0, 0.0, 0.0, 0.0, 0.0, 0.0, 0.0, 0.0, 0.0, 0.0, 0.0, 0.0, 0.0, 0.0, 0.0, 0.0, 0.0, 0.0, 0.0, 0.0, 0.0, 0.0, 0.0, 0.0, 0.0, 0.0, 0.0, 0.0, 0.0, 0.0, 0.0, 0.0, 0.0, 0.0, 0.0, 0.0, 0.0, 0.0, 0.0, 0.0, 0.0, 0.0, 0.0, 0.0, 0.0, 0.0, 0.0, 0.0, 0.0, 0.0, 0.0, 0.0, 0.0, 0.0, 0.0, 0.0, 0.0, 0.0, 0.0, 0.0, 0.0, 0.0, 0.0, 0.0, 0.0, 0.0, 0.0, 0.0, 0.0, 0.0, 0.0, 0.0, 0.0, 0.0, 0.0, 0.0, 0.0, 0.0, 0.0, 0.0, 0.0, 0.0, 0.0, 0.0, 0.0, 0.0, 0.0, 0.0, 0.0, 0.0, 0.0, 0.0, 0.0, 0.0, 0.0, 0.0, 0.0, 0.0, 0.0, 0.0, 0.0, 0.0, 0.0, 0.0, 0.0, 0.0, 0.0, 0.0, 0.0, 0.0, 0.0, 0.0, 0.0, 0.0, 0.0, 0.0, 0.0, 0.0, 0.0, 0.0, 0.0, 0.0, 0.0, 0.0, 0.0, 0.0, 0.0, 0.0, 0.0, 0.0, 0.0, 0.0, 0.0, 0.0, 0.0, 0.0, 0.0, 0.0, 0.0, 0.0, 0.0, 0.0, 0.0, 0.0, 0.0, 0.0, 0.0, 0.0, 0.0, 0.0, 0.0, 0.0, 0.0, 0.0, 0.0, 0.0, 0.0, 0.0, 0.0, 0.0, 0.0, 0.0, 0.0, 0.0, 0.0, 0.0, 0.0, 0.0, 0.0, 0.0, 0.0, 0.0, 0.0, 0.0, 0.0, 0.0, 0.0, 0.0, 0.0, 0.0, 0.0, 0.0, 0.0, 0.0, 0.0, 0.0, 0.0, 0.0, 0.0, 0.0, 0.0, 0.0, 0.0, 0.0, 0.0, 0.0, 0.0, 0.0, 0.0, 0.0, 0.0, 0.0, 0.0, 0.0, 0.0, 0.0, 0.0, 0.0, 0.0, 0.0, 0.0, 0.0, 0.0, 0.0, 0.0, 0.0, 0.0, 0.0, 0.0, 0.0, 0.0, 0.0, 0.0, 0.0, 0.0, 0.0, 0.0, 0.0, 0.0, 0.0, 0.0, 0.0, 0.0, 0.0, 0.0, 0.0, 0.0, 0.0, 0.0, 0.0, 0.0, 0.0, 0.0, 0.0, 0.0, 0.0, 0.0, 0.0, 0.0, 0.0, 0.0, 0.0, 0.0, 0.0, 0.0, 0.0, 0.0, 0.0, 0.0, 0.0, 0.0, 0.0, 0.0, 0.0, 0.0, 0.0, 0.0, 0.0, 0.0, 0.0, 0.0, 0.0, 0.0, 0.0, 0.0, 0.0, 0.0, 0.0, 0.0, 0.0, 0.0, 0.0, 0.0, 0.0, 0.0, 0.0, 0.0, 0.0, 0.0, 0.0, 0.0, 0.0, 0.0, 0.0, 0.0, 0.0, 0.0, 0.0, 0.0, 0.0, 0.0, 0.0, 0.0, 0.0, 0.0, 0.0, 0.0, 0.0, 0.0, 0.0, 0.0, 0.0, 0.0, 0.0, 0.0, 0.0, 0.0, 0.0, 0.0, 0.0, 0.0, 0.0, 0.0, 0.0, 0.0, 0.0, 0.0, 0.0, 0.0, 0.0, 0.0, 0.0, 0.0, 0.0, 0.0, 0.0, 0.0, 0.0, 0.0, 0.0, 0.0, 0.0, 0.0, 0.0, 0.0, 0.0, 0.0, 0.0, 0.0, 0.0, 0.0, 0.0, 0.0, 0.0, 0.0, 0.0, 0.0, 0.0, 0.0, 0.0, 0.0, 0.0, 0.0, 0.0, 0.0, 0.0, 0.0, 0.0, 0.0, 0.0, 0.0, 0.0, 0.0, 0.0, 0.0, 0.0, 0.0, 0.0, 0.0, 0.0, 0.0, 0.0, 0.0, 0.0, 0.0, 0.0, 0.0, 0.0, 0.0, 0.0, 0.0, 0.0, 0.0, 0.0, 0.0, 0.0, 0.0, 0.0, 0.0, 0.0, 0.0, 0.0, 0.0, 0.0, 0.0, 0.0, 0.0, 0.0, 0.0, 0.0, 0.0, 0.0, 0.0, 0.0, 0.0, 0.0, 0.0, 0.0, 0.0, 0.0, 0.0, 0.0, 0.0, 0.0, 0.0, 0.0, 0.0, 0.0, 0.0, 0.0, 0.0, 0.0, 0.0, 0.0, 0.0, 0.0, 0.0, 0.0, 0.0, 0.0, 0.0, 0.0, 0.0, 0.0, 0.0, 0.0, 0.0, 0.0, 0.0, 0.0, 0.0, 0.0, 0.0, 0.0, 0.0, 0.0, 0.0, 0.0, 0.0, 0.0, 0.0, 0.0, 0.0, 0.0, 0.0, 0.0, 0.0, 0.0, 0.0, 0.0, 0.0, 0.0, 0.0, 0.0, 0.0, 0.0, 0.0, 0.0, 0.0, 0.0, 0.0, 0.0, 0.0, 0.0, 0.0, 0.0, 0.0, 0.0, 0.0, 0.0, 0.0, 0.0, 0.0, 0.0, 0.0, 0.0, 0.0, 0.0, 0.0, 0.0, 0.0, 0.0, 0.0, 0.0, 0.0, 0.0, 0.0, 0.0, 0.0, 0.0, 0.0, 0.0, 0.0, 0.0, 0.0, 0.0, 0.0, 0.0, 0.0, 0.0, 0.0, 0.0, 0.0, 0.0, 0.0, 0.0, 0.0, 0.0, 0.0, 0.0, 0.0, 0.0, 0.0, 0.0, 0.0, 0.0, 0.0, 0.0, 0.0, 0.0, 0.0, 0.0, 0.0, 0.0, 0.0, 0.0, 0.0, 0.0, 0.0, 0.0, 0.0, 0.0, 0.0, 0.0, 0.0, 0.0, 0.0, 0.0, 0.0, 0.0, 0.0, 0.0, 0.0, 0.0, 0.0, 0.0, 0.0, 0.0, 0.0, 0.0, 0.0, 0.0, 0.0, 0.0, 0.0, 0.0, 0.0, 0.0, 0.0, 0.0, 0.0, 0.0, 0.0, 0.0, 0.0, 0.0, 0.0, 0.0, 0.0, 0.0, 0.0, 0.0, 0.0, 0.0, 0.0, 0.0, 0.0, 0.0, 0.0, 0.0, 0.0, 0.0, 0.0, 0.0, 0.0, 0.0, 0.0, 0.0, 0.0, 0.0, 0.0, 0.0, 0.0, 0.0, 0.0, 0.0, 0.0, 0.0, 0.0, 0.0, 0.0, 0.0, 0.0, 0.0, 0.0, 0.0, 0.0, 0.0, 0.0, 0.0, 0.0, 0.0, 0.0, 0.0, 0.0, 0.0, 0.0, 0.0, 0.0, 0.0, 0.0, 0.0, 0.0, 0.0, 0.0, 0.0, 0.0, 0.0, 0.0, 0.0, 0.0, 0.0, 0.0, 0.0, 0.0, 0.0, 0.0, 0.0, 0.0, 0.0, 0.0, 0.0, 0.0, 0.0, 0.0, 0.0, 0.0, 0.0, 0.0, 0.0, 0.0, 0.0, 0.0, 0.0, 0.0, 0.0, 0.0, 0.0, 0.0, 0.0, 0.0, 0.0, 0.0, 0.0, 0.0, 0.0, 0.0, 0.0, 0.0, 0.0, 0.0, 0.0, 0.0, 0.0, 0.0, 0.0, 0.0, 0.0, 0.0, 0.0, 0.0, 0.0, 0.0, 0.0, 0.0, 0.0, 0.0, 0.0, 0.0, 0.0, 0.0, 0.0, 0.0, 0.0, 0.0, 0.0, 0.0, 0.0, 0.0, 0.0, 0.0, 0.0, 0.0, 0.0, 0.0, 0.0, 0.0, 0.0, 0.0, 0.0, 0.0, 0.0, 0.0, 0.0, 0.0, 0.0, 0.0, 0.0, 0.0, 0.0, 0.0, 0.0, 0.0, 0.0, 0.0, 0.0, 0.0, 0.0, 0.0, 0.0, 0.0, 0.0, 0.0, 0.0, 0.0, 0.0, 0.0, 0.0, 0.0, 0.0, 0.0, 0.0, 0.0, 0.0, 0.0, 0.0, 0.0, 0.0, 0.0, 0.0, 0.0, 0.0, 0.0, 0.0, 0.0, 0.0, 0.0, 0.0, 0.0, 0.0, 0.0, 0.0, 0.0, 0.0, 0.0, 0.0, 0.0, 0.0, 0.0, 0.0, 0.0, 0.0, 0.0, 0.0, 0.0, 0.0, 0.0, 0.0, 0.0, 0.0, 0.0, 0.0, 0.0, 0.0, 0.0, 0.0, 0.0, 0.0, 0.0, 0.0, 0.0, 0.0, 0.0, 0.0, 0.0, 0.0, 0.0, 0.0, 0.0, 0.0, 0.0, 0.0, 0.0, 0.0, 0.0, 0.0, 0.0, 0.0, 0.0, 0.0, 0.0, 0.0, 0.0, 0.0, 0.0, 0.0, 0.0, 0.0, 0.0, 0.0, 0.0, 0.0, 0.0, 0.0, 0.0, 0.0, 0.0, 0.0, 0.0, 0.0, 0.0, 0.0, 0.0, 0.0, 0.0, 0.0, 0.0, 0.0, 0.0, 0.0, 0.0, 0.0, 0.0, 0.0, 0.0, 0.0, 0.0, 0.0, 0.0, 0.0, 0.0, 0.0, 0.0, 0.0, 0.0, 0.0, 0.0, 0.0, 0.0, 0.0, 0.0, 0.0, 0.0, 0.0, 0.0, 0.0, 0.0, 0.0, 0.0, 0.0, 0.0, 0.0, 0.0, 0.0, 0.0, 0.0, 0.0, 0.0, 0.0, 0.0, 0.0, 0.0, 0.0, 0.0, 0.0, 0.0, 0.0, 0.0, 0.0, 0.0, 0.0, 0.0, 0.0, 0.0, 0.0, 0.0, 0.0, 0.0, 0.0, 0.0, 0.0, 0.0, 0.0, 0.0, 0.0, 0.0, 0.0, 0.0, 0.0, 0.0, 0.0, 0.0, 0.0, 0.0, 0.0, 0.0, 0.0, 0.0, 0.0, 0.0, 0.0, 0.0, 0.0, 0.0, 0.0, 0.0, 0.0, 0.0, 0.0, 0.0, 0.0, 0.0, 0.0, 0.0, 0.0, 0.0, 0.0, 0.0, 0.0, 0.0, 0.0, 0.0, 0.0, 0.0, 0.0, 0.0, 0.0, 0.0, 0.0, 0.0, 0.0, 0.0, 0.0, 0.0, 0.0, 0.0, 0.0, 0.0, 0.0, 0.0, 0.0, 0.0, 0.0, 0.0, 0.0, 0.0, 0.0, 0.0, 0.0, 0.0, 0.0, 0.0, 0.0, 0.0, 0.0, 0.0, 0.0, 0.0, 0.0, 0.0, 0.0, 0.0, 0.0, 0.0, 0.0, 0.0, 0.0, 0.0, 0.0, 0.0, 0.0, 0.0, 0.0, 0.0, 0.0, 0.0, 0.0, 0.0, 0.0, 0.0, 0.0, 0.0, 0.0, 0.0, 0.0, 0.0, 0.0, 0.0, 0.0, 0.0, 0.0, 0.0, 0.0, 0.0, 0.0, 0.0, 0.0, 0.0, 0.0, 0.0, 0.0, 0.0, 0.0, 0.0, 0.0, 0.0, 0.0, 0.0, 0.0, 0.0, 0.0, 0.0, 0.0, 0.0, 0.0, 0.0, 0.0, 0.0, 0.0, 0.0, 0.0, 0.0, 0.0, 0.0, 0.0, 0.0, 0.0, 0.0, 0.0, 0.0, 0.0, 0.0, 0.0, 0.0, 0.0, 0.0, 0.0, 0.0, 0.0, 0.0, 0.0, 0.0, 0.0, 0.0, 0.0, 0.0, 0.0, 0.0, 0.0, 0.0, 0.0, 0.0, 0.0, 0.0, 0.0, 0.0, 0.0, 0.0, 0.0, 0.0, 0.0, 0.0, 0.0, 0.0, 0.0, 0.0, 0.0, 0.0, 0.0, 0.0, 0.0, 0.0, 0.0, 0.0, 0.0, 0.0, 0.0, 0.0, 0.0, 0.0, 0.0, 0.0, 0.0, 0.0, 0.0, 0.0, 0.0, 0.0, 0.0, 0.0, 0.0, 0.0, 0.0, 0.0, 0.0, 0.0, 0.0, 0.0, 0.0, 0.0, 0.0, 0.0, 0.0, 0.0, 0.0, 0.0, 0.0, 0.0, 0.0, 0.0, 0.0, 0.0, 0.0, 0.0, 0.0, 0.0, 0.0, 0.0, 0.0, 0.0, 0.0, 0.0, 0.0, 0.0, 0.0, 0.0, 0.0, 0.0, 0.0, 0.0, 0.0, 0.0, 0.0, 0.0, 0.0, 0.0, 0.0, 0.0, 0.0, 0.0, 0.0, 0.0, 0.0, 0.0, 0.0, 0.0, 0.0, 0.0, 0.0, 0.0, 0.0, 0.0, 0.0, 0.0, 0.0, 0.0, 0.0, 0.0, 0.0, 0.0, 0.0, 0.0, 0.0, 0.0, 0.0, 0.0, 0.0, 0.0, 0.0, 0.0, 0.0, 0.0, 0.0, 0.0, 0.0, 0.0, 0.0, 0.0, 0.0, 0.0, 0.0, 0.0, 0.0, 0.0, 0.0, 0.0, 0.0, 0.0, 0.0, 0.0, 0.0, 0.0, 0.0, 0.0, 0.0, 0.0, 0.0, 0.0, 0.0, 0.0, 0.0, 0.0, 0.0, 0.0, 0.0, 0.0, 0.0, 0.0, 0.0, 0.0, 0.0, 0.0, 0.0, 0.0, 0.0, 0.0, 0.0, 0.0, 0.0, 0.0, 0.0, 0.0, 0.0, 0.0, 0.0, 0.0, 0.0, 0.0, 0.0, 0.0, 0.0, 0.0, 0.0, 0.0, 0.0, 0.0, 0.0, 0.0, 0.0, 0.0, 0.0, 0.0, 0.0, 0.0, 0.0, 0.0, 0.0, 0.0, 0.0, 0.0, 0.0, 0.0, 0.0, 0.0, 0.0, 0.0, 0.0, 0.0, 0.0, 0.0, 0.0, 0.0, 0.0, 0.0, 0.0, 0.0, 0.0, 0.0, 0.0, 0.0, 0.0, 0.0, 0.0, 0.0, 0.0, 0.0, 0.0, 0.0, 0.0, 0.0, 0.0, 0.0, 0.0, 0.0, 0.0, 0.0, 0.0, 0.0, 0.0, 0.0, 0.0, 0.0, 0.0, 0.0, 0.0, 0.0, 0.0, 0.0, 0.0, 0.0, 0.0, 0.0, 0.0, 0.0, 0.0, 0.0, 0.0, 0.0, 0.0, 0.0, 0.0, 0.0, 0.0, 0.0, 0.0, 0.0, 0.0, 0.0, 0.0, 0.0, 0.0, 0.0, 0.0, 0.0, 0.0, 0.0, 0.0, 0.0, 0.0, 0.0, 0.0, 0.0, 0.0, 0.0, 0.0, 0.0, 0.0, 0.0, 0.0, 0.0, 0.0, 0.0, 0.0, 0.0, 0.0, 0.0, 0.0, 0.0, 0.0, 0.0, 0.0, 0.0, 0.0, 0.0, 0.0, 0.0, 0.0, 0.0, 0.0, 0.0, 0.0, 0.0, 0.0, 0.0, 0.0, 0.0, 0.0, 0.0, 0.0, 0.0, 0.0, 0.0, 0.0, 0.0, 0.0, 0.0, 0.0, 0.0, 0.0, 0.0, 0.0, 0.0, 0.0, 0.0, 0.0, 0.0, 0.0, 0.0, 0.0, 0.0, 0.0, 0.0, 0.0, 0.0, 0.0, 0.0, 0.0, 0.0, 0.0, 0.0, 0.0, 0.0, 0.0, 0.0, 0.0, 0.0, 0.0, 0.0, 0.0, 0.0, 0.0, 0.0, 0.0, 0.0, 0.0, 0.0, 0.0, 0.0, 0.0, 0.0, 0.0, 0.0, 0.0, 0.0, 0.0, 0.0, 0.0, 0.0, 0.0, 0.0, 0.0, 0.0, 0.0, 0.0, 0.0, 0.0, 0.0, 0.0, 0.0, 0.0, 0.0, 0.0, 0.0, 0.0, 0.0, 0.0, 0.0, 0.0, 0.0, 0.0, 0.0, 0.0, 0.0, 0.0, 0.0, 0.0, 0.0, 0.0, 0.0, 0.0, 0.0, 0.0, 0.0, 0.0, 0.0, 0.0, 0.0, 0.0, 0.0, 0.0, 0.0, 0.0, 0.0, 0.0, 0.0, 0.0, 0.0, 0.0, 0.0, 0.0, 0.0, 0.0, 0.0, 0.0, 0.0, 0.0, 0.0, 0.0, 0.0, 0.0, 0.0, 0.0, 0.0, 0.0, 0.0, 0.0, 0.0, 0.0, 0.0, 0.0, 0.0, 0.0, 0.0, 0.0, 0.0, 0.0, 0.0, 0.0, 0.0, 0.0, 0.0, 0.0, 0.0, 0.0, 0.0, 0.0, 0.0, 0.0, 0.0, 0.0, 0.0, 0.0, 0.0, 0.0, 0.0, 0.0, 0.0, 0.0, 0.0, 0.0, 0.0, 0.0, 0.0, 0.0, 0.0, 0.0, 0.0, 0.0, 0.0, 0.0, 0.0, 0.0, 0.0, 0.0, 0.0, 0.0, 0.0, 0.0, 0.0, 0.0, 0.0, 0.0, 0.0, 0.0, 0.0, 0.0, 0.0, 0.0, 0.0, 0.0, 0.0, 0.0, 0.0, 0.0, 0.0, 0.0, 0.0, 0.0, 0.0, 0.0, 0.0, 0.0, 0.0, 0.0, 0.0, 0.0, 0.0, 0.0, 0.0, 0.0, 0.0, 0.0, 0.0, 0.0, 0.0, 0.0, 0.0, 0.0, 0.0, 0.0, 0.0, 0.0, 0.0, 0.0, 0.0, 0.0, 0.0, 0.0, 0.0, 0.0, 0.0, 0.0, 0.0, 0.0, 0.0, 0.0, 0.0, 0.0, 0.0, 0.0, 0.0, 0.0, 0.0, 0.0, 0.0, 0.0, 0.0, 0.0, 0.0, 0.0, 0.0, 0.0, 0.0, 0.0, 0.0, 0.0, 0.0, 0.0, 0.0, 0.0, 0.0, 0.0, 0.0, 0.0, 0.0, 0.0, 0.0, 0.0, 0.0, 0.0, 0.0, 0.0, 0.0, 0.0, 0.0, 0.0, 0.0, 0.0, 0.0, 0.0, 0.0, 0.0, 0.0, 0.0, 0.0, 0.0, 0.0, 0.0, 0.0, 0.0, 0.0, 0.0, 0.0, 0.0, 0.0, 0.0, 0.0, 0.0, 0.0, 0.0, 0.0, 0.0, 0.0, 0.0, 0.0, 0.0, 0.0, 0.0, 0.0, 0.0, 0.0, 0.0, 0.0, 0.0, 0.0, 0.0, 0.0, 0.0, 0.0, 0.0, 0.0, 0.0, 0.0, 0.0, 0.0, 0.0, 0.0, 0.0, 0.0, 0.0, 0.0, 0.0, 0.0, 0.0, 0.0, 0.0, 0.0, 0.0, 0.0, 0.0, 0.0, 0.0, 0.0, 0.0, 0.0, 0.0, 0.0, 0.0, 0.0, 0.0, 0.0, 0.0, 0.0, 0.0, 0.0, 0.0, 0.0, 0.0, 0.0, 0.0, 0.0, 0.0, 0.0, 0.0, 0.0, 0.0, 0.0, 0.0, 0.0, 0.0, 0.0, 0.0, 0.0, 0.0, 0.0, 0.0, 0.0, 0.0, 0.0, 0.0, 0.0, 0.0, 0.0, 0.0, 0.0, 0.0, 0.0, 0.0, 0.0, 0.0, 0.0, 0.0, 0.0, 0.0, 0.0, 0.0, 0.0, 0.0, 0.0, 0.0, 0.0, 0.0, 0.0, 0.0, 0.0, 0.0, 0.0, 0.0, 0.0, 0.0, 0.0, 0.0, 0.0, 0.0, 0.0, 0.0, 0.0, 0.0, 0.0, 0.0, 0.0, 0.0, 0.0, 0.0, 0.0, 0.0, 0.0, 0.0, 0.0, 0.0, 0.0, 0.0, 0.0, 0.0, 0.0, 0.0, 0.0, 0.0, 0.0, 0.0, 0.0, 0.0, 0.0, 0.0, 0.0, 0.0, 0.0, 0.0, 0.0, 0.0, 0.0, 0.0, 0.0, 0.0, 0.0, 0.0, 0.0, 0.0, 0.0, 0.0, 0.0, 0.0, 0.0, 0.0, 0.0, 0.0, 0.0, 0.0, 0.0, 0.0, 0.0, 0.0, 0.0, 0.0, 0.0, 0.0, 0.0, 0.0, 0.0, 0.0, 0.0, 0.0, 0.0, 0.0, 0.0, 0.0, 0.0, 0.0, 0.0, 0.0, 0.0, 0.0, 0.0, 0.0, 0.0, 0.0, 0.0, 0.0, 0.0, 0.0, 0.0, 0.0, 0.0, 0.0, 0.0, 0.0, 0.0, 0.0, 0.0, 0.0, 0.0, 0.0, 0.0, 0.0, 0.0, 0.0, 0.0, 0.0, 0.0, 0.0, 0.0, 0.0, 0.0, 0.0, 0.0, 0.0, 0.0, 0.0, 0.0, 0.0, 0.0, 0.0, 0.0, 0.0, 0.0, 0.0, 0.0, 0.0, 0.0, 0.0, 0.0, 0.0, 0.0, 0.0, 0.0, 0.0, 0.0, 0.0, 0.0, 0.0, 0.0, 0.0, 0.0, 0.0, 0.0, 0.0, 0.0, 0.0, 0.0, 0.0, 0.0, 0.0, 0.0, 0.0, 0.0, 0.0, 0.0, 0.0, 0.0, 0.0, 0.0, 0.0, 0.0, 0.0, 0.0, 0.0, 0.0, 0.0, 0.0, 0.0, 0.0, 0.0, 0.0, 0.0, 0.0, 0.0, 0.0, 0.0, 0.0, 0.0, 0.0, 0.0, 0.0, 0.0, 0.0, 0.0, 0.0, 0.0, 0.0, 0.0, 0.0, 0.0, 0.0, 0.0, 0.0, 0.0, 0.0, 0.0, 0.0, 0.0, 0.0, 0.0, 0.0, 0.0, 0.0, 0.0, 0.0, 0.0, 0.0, 0.0, 0.0, 0.0, 0.0, 0.0, 0.0, 0.0, 0.0, 0.0, 0.0, 0.0, 0.0, 0.0, 0.0, 0.0, 0.0, 0.0, 0.0, 0.0, 0.0, 0.0, 0.0, 0.0, 0.0, 0.0, 0.0, 0.0, 0.0, 0.0, 0.0, 0.0])
me_plane_002.materials.append(mat_material_001)
me_plane_002.materials.append(mat_material_003)
me_plane_002.update()
me_cylinder = bpy.data.meshes.new('Cylinder')
me_cylinder.from_pydata([(-0.02612, -0.2934, 12.4), (-0.02612, -0.3366, 11.7), (-0.2012, -0.2772, 12.4), (-0.2102, -0.3196, 11.7), (-0.3695, -0.2293, 12.4), (-0.3872, -0.2692, 11.7), (-0.5247, -0.1516, 12.4), (-0.5503, -0.1875, 11.7), (-0.6606, -0.04693, 12.4), (-0.6932, -0.07748, 11.7), (-0.7722, 0.08057, 12.4), (-0.8105, 0.05657, 11.7), (-0.8552, 0.226, 12.4), (-0.8977, 0.2095, 11.7), (-0.9062, 0.3839, 12.4), (-0.9514, 0.3755, 11.7), (-0.9235, 0.548, 12.4), (-0.9695, 0.548, 11.7), (-0.9062, 0.7122, 12.4), (-0.9514, 0.7206, 11.7), (-0.8552, 0.87, 12.4), (-0.8977, 0.8866, 11.7), (-0.7722, 1.015, 12.4), (-0.8105, 1.039, 11.7), (-0.6606, 1.143, 12.4), (-0.6932, 1.174, 11.7), (-0.5247, 1.248, 12.4), (-0.5503, 1.284, 11.7), (-0.3695, 1.325, 12.4), (-0.3872, 1.365, 11.7), (-0.2012, 1.373, 12.4), (-0.2102, 1.416, 11.7), (-0.02612, 1.389, 12.4), (-0.02612, 1.433, 11.7), (0.1489, 1.373, 12.4), (0.1579, 1.416, 11.7), (0.3173, 1.325, 12.4), (0.3349, 1.365, 11.7), (0.4724, 1.248, 12.4), (0.498, 1.284, 11.7), (0.6084, 1.143, 12.4), (0.641, 1.174, 11.7), (0.72, 1.015, 12.4), (0.7583, 1.039, 11.7), (0.8029, 0.87, 12.4), (0.8455, 0.8866, 11.7), (0.854, 0.7122, 12.4), (0.8992, 0.7206, 11.7), (0.8712, 0.548, 12.4), (0.9173, 0.548, 11.7), (0.854, 0.3839, 12.4), (0.8992, 0.3755, 11.7), (0.8029, 0.226, 12.4), (0.8455, 0.2095, 11.7), (0.72, 0.08057, 12.4), (0.7583, 0.05657, 11.7), (0.6084, -0.04693, 12.4), (0.641, -0.07748, 11.7), (0.4724, -0.1516, 12.4), (0.498, -0.1875, 11.7), (0.3173, -0.2293, 12.4), (0.3349, -0.2692, 11.7), (0.1489, -0.2772, 12.4), (0.1579, -0.3196, 11.7), (-0.02612, -0.4199, 11.12), (-0.2275, -0.4013, 11.12), (-0.4212, -0.3463, 11.12), (-0.5996, -0.2568, 11.12), (-0.7561, -0.1364, 11.12), (-0.8845, 0.01026, 11.12), (-0.9799, 0.1776, 11.12), (-1.039, 0.3592, 11.12), (-1.058, 0.548, 11.12), (-1.039, 0.7369, 11.12), (-0.9799, 0.9185, 11.12), (-0.8845, 1.086, 11.12), (-0.7561, 1.232, 11.12), (-0.5996, 1.353, 11.12), (-0.4212, 1.442, 11.12), (-0.2275, 1.497, 11.12), (-0.02612, 1.516, 11.12), (0.1753, 1.497, 11.12), (0.3689, 1.442, 11.12), (0.5474, 1.353, 11.12), (0.7038, 1.232, 11.12), (0.8322, 1.086, 11.12), (0.9276, 0.9185, 11.12), (0.9863, 0.7369, 11.12), (1.006, 0.548, 11.12), (0.9863, 0.3592, 11.12), (0.9276, 0.1776, 11.12), (0.8322, 0.01026, 11.12), (0.7038, -0.1364, 11.12), (0.5474, -0.2568, 11.12), (0.3689, -0.3463, 11.12), (0.1753, -0.4013, 11.12), (-0.02612, -0.3244, 10.42), (-0.2076, -0.3076, 10.42), (-0.3822, -0.258, 10.42), (-0.543, -0.1774, 10.42), (-0.684, -0.06888, 10.42), (-0.7997, 0.06333, 10.42), (-0.8857, 0.2142, 10.42), (-0.9387, 0.3778, 10.42), (-0.9566, 0.548, 10.42), (-0.9387, 0.7182, 10.42), (-0.8857, 0.8819, 10.42), (-0.7997, 1.033, 10.42), (-0.684, 1.165, 10.42), (-0.543, 1.273, 10.42), (-0.3822, 1.354, 10.42), (-0.2076, 1.404, 10.42), (-0.02612, 1.42, 10.42), (0.1554, 1.404, 10.42), (0.3299, 1.354, 10.42), (0.4908, 1.273, 10.42), (0.6318, 1.165, 10.42), (0.7475, 1.033, 10.42), (0.8335, 0.8819, 10.42), (0.8864, 0.7182, 10.42), (0.9043, 0.548, 10.42), (0.8864, 0.3778, 10.42), (0.8335, 0.2142, 10.42), (0.7475, 0.06333, 10.42), (0.6318, -0.06888, 10.42), (0.4908, -0.1774, 10.42), (0.3299, -0.258, 10.42), (0.1554, -0.3076, 10.42), (-0.02612, -0.69, 3.828), (-0.2837, -0.6662, 3.828), (-0.5314, -0.5957, 3.828), (-0.7596, -0.4813, 3.828), (-0.9597, -0.3274, 3.828), (-1.124, -0.1398, 3.828), (-1.246, 0.07426, 3.828), (-1.321, 0.3065, 3.828), (-1.346, 0.548, 3.828), (-1.321, 0.7896, 3.828), (-1.246, 1.022, 3.828), (-1.124, 1.236, 3.828), (-0.9597, 1.423, 3.828), (-0.7596, 1.577, 3.828), (-0.5314, 1.692, 3.828), (-0.2837, 1.762, 3.828), (-0.02612, 1.786, 3.828), (0.2315, 1.762, 3.828), (0.4791, 1.692, 3.828), (0.7074, 1.577, 3.828), (0.9075, 1.423, 3.828), (1.072, 1.236, 3.828), (1.194, 1.022, 3.828), (1.269, 0.7896, 3.828), (1.294, 0.548, 3.828), (1.269, 0.3065, 3.828), (1.194, 0.07426, 3.828), (1.072, -0.1398, 3.828), (0.9075, -0.3274, 3.828), (0.7074, -0.4813, 3.828), (0.4791, -0.5957, 3.828), (0.2315, -0.6662, 3.828), (-0.02612, -0.8733, 3.469), (-0.3218, -0.846, 3.469), (-0.6062, -0.7651, 3.469), (-0.8682, -0.6337, 3.469), (-1.098, -0.457, 3.469), (-1.286, -0.2416, 3.469), (-1.427, 0.004124, 3.469), (-1.513, 0.2707, 3.469), (-1.542, 0.548, 3.469), (-1.513, 0.8253, 3.469), (-1.427, 1.092, 3.469), (-1.286, 1.338, 3.469), (-1.098, 1.553, 3.469), (-0.8682, 1.73, 3.469), (-0.6062, 1.861, 3.469), (-0.3218, 1.942, 3.469), (-0.02612, 1.969, 3.469), (0.2696, 1.942, 3.469), (0.5539, 1.861, 3.469), (0.816, 1.73, 3.469), (1.046, 1.553, 3.469), (1.234, 1.338, 3.469), (1.374, 1.092, 3.469), (1.461, 0.8253, 3.469), (1.49, 0.548, 3.469), (1.461, 0.2707, 3.469), (1.374, 0.004124, 3.469), (1.234, -0.2416, 3.469), (1.046, -0.457, 3.469), (0.816, -0.6337, 3.469), (0.5539, -0.7651, 3.469), (0.2696, -0.846, 3.469), (-0.02612, -0.6765, 2.985), (-0.2809, -0.6529, 2.985), (-0.5259, -0.5833, 2.985), (-0.7516, -0.4701, 2.985), (-0.9495, -0.3178, 2.985), (-1.112, -0.1323, 2.985), (-1.233, 0.07943, 2.985), (-1.307, 0.3091, 2.985), (-1.332, 0.548, 2.985), (-1.307, 0.7869, 2.985), (-1.233, 1.017, 2.985), (-1.112, 1.228, 2.985), (-0.9495, 1.414, 2.985), (-0.7516, 1.566, 2.985), (-0.5259, 1.679, 2.985), (-0.2809, 1.749, 2.985), (-0.02612, 1.773, 2.985), (0.2286, 1.749, 2.985), (0.4736, 1.679, 2.985), (0.6994, 1.566, 2.985), (0.8973, 1.414, 2.985), (1.06, 1.228, 2.985), (1.18, 1.017, 2.985), (1.255, 0.7869, 2.985), (1.28, 0.548, 2.985), (1.255, 0.3091, 2.985), (1.18, 0.07943, 2.985), (1.06, -0.1323, 2.985), (0.8973, -0.3178, 2.985), (0.6994, -0.4701, 2.985), (0.4736, -0.5833, 2.985), (0.2286, -0.6529, 2.985), (-0.02612, -0.6765, 0.5882), (-0.2809, -0.6529, 0.5882), (-0.5259, -0.5833, 0.5882), (-0.7516, -0.4701, 0.5882), (-0.9495, -0.3178, 0.5882), (-1.112, -0.1323, 0.5882), (-1.233, 0.07943, 0.5882), (-1.307, 0.3091, 0.5882), (-1.332, 0.548, 0.5882), (-1.307, 0.7869, 0.5882), (-1.233, 1.017, 0.5882), (-1.112, 1.228, 0.5882), (-0.9495, 1.414, 0.5882), (-0.7516, 1.566, 0.5882), (-0.5259, 1.679, 0.5882), (-0.2809, 1.749, 0.5882), (-0.02612, 1.773, 0.5882), (0.2286, 1.749, 0.5882), (0.4736, 1.679, 0.5882), (0.6994, 1.566, 0.5882), (0.8973, 1.414, 0.5882), (1.06, 1.228, 0.5882), (1.18, 1.017, 0.5882), (1.255, 0.7869, 0.5882), (1.28, 0.548, 0.5882), (1.255, 0.3091, 0.5882), (1.18, 0.07943, 0.5882), (1.06, -0.1323, 0.5882), (0.8973, -0.3178, 0.5882), (0.6994, -0.4701, 0.5882), (0.4736, -0.5833, 0.5882), (0.2286, -0.6529, 0.5882), (-0.02612, -0.8361, 0.2605), (-0.3141, -0.8095, 0.2605), (-0.591, -0.7308, 0.2605), (-0.8462, -0.6029, 0.2605), (-1.07, -0.4307, 0.2605), (-1.254, -0.221, 0.2605), (-1.39, 0.01834, 0.2605), (-1.474, 0.278, 0.2605), (-1.502, 0.548, 0.2605), (-1.474, 0.8181, 0.2605), (-1.39, 1.078, 0.2605), (-1.254, 1.317, 0.2605), (-1.07, 1.527, 0.2605), (-0.8462, 1.699, 0.2605), (-0.591, 1.827, 0.2605), (-0.3141, 1.906, 0.2605), (-0.02612, 1.932, 0.2605), (0.2619, 1.906, 0.2605), (0.5388, 1.827, 0.2605), (0.794, 1.699, 0.2605), (1.018, 1.527, 0.2605), (1.201, 1.317, 0.2605), (1.338, 1.078, 0.2605), (1.422, 0.8181, 0.2605), (1.45, 0.548, 0.2605), (1.422, 0.278, 0.2605), (1.338, 0.01834, 0.2605), (1.201, -0.221, 0.2605), (1.018, -0.4307, 0.2605), (0.794, -0.6029, 0.2605), (0.5388, -0.7308, 0.2605), (0.2619, -0.8095, 0.2605), (-0.02612, -0.6644, -0.1765), (-0.2784, -0.6411, -0.1765), (-0.521, -0.5721, -0.1765), (-0.7445, -0.4601, -0.1765), (-0.9405, -0.3093, -0.1765), (-1.101, -0.1256, -0.1765), (-1.221, 0.08404, -0.1765), (-1.294, 0.3115, -0.1765), (-1.319, 0.548, -0.1765), (-1.294, 0.7846, -0.1765), (-1.221, 1.012, -0.1765), (-1.101, 1.222, -0.1765), (-0.9405, 1.405, -0.1765), (-0.7445, 1.556, -0.1765), (-0.521, 1.668, -0.1765), (-0.2784, 1.737, -0.1765), (-0.02612, 1.76, -0.1765), (0.2261, 1.737, -0.1765), (0.4687, 1.668, -0.1765), (0.6923, 1.556, -0.1765), (0.8882, 1.405, -0.1765), (1.049, 1.222, -0.1765), (1.169, 1.012, -0.1765), (1.242, 0.7846, -0.1765), (1.267, 0.548, -0.1765), (1.242, 0.3115, -0.1765), (1.169, 0.08404, -0.1765), (1.049, -0.1256, -0.1765), (0.8882, -0.3093, -0.1765), (0.6923, -0.4601, -0.1765), (0.4687, -0.5721, -0.1765), (0.2261, -0.6411, -0.1765), (-0.02612, -0.421, -0.9123), (-0.2277, -0.4024, -0.9123), (-0.4216, -0.3473, -0.9123), (-0.6003, -0.2577, -0.9123), (-0.7569, -0.1372, -0.9123), (-0.8854, 0.009654, -0.9123), (-0.9809, 0.1772, -0.9123), (-1.04, 0.359, -0.9123), (-1.06, 0.548, -0.9123), (-1.04, 0.7371, -0.9123), (-0.9809, 0.9189, -0.9123), (-0.8854, 1.086, -0.9123), (-0.7569, 1.233, -0.9123), (-0.6003, 1.354, -0.9123), (-0.4216, 1.443, -0.9123), (-0.2277, 1.498, -0.9123), (-0.02612, 1.517, -0.9123), (0.1755, 1.498, -0.9123), (0.3694, 1.443, -0.9123), (0.548, 1.354, -0.9123), (0.7046, 1.233, -0.9123), (0.8332, 1.086, -0.9123), (0.9287, 0.9189, -0.9123), (0.9875, 0.7371, -0.9123), (1.007, 0.548, -0.9123), (0.9875, 0.359, -0.9123), (0.9287, 0.1772, -0.9123), (0.8332, 0.009654, -0.9123), (0.7046, -0.1372, -0.9123), (0.548, -0.2577, -0.9123), (0.3694, -0.3473, -0.9123), (0.1755, -0.4024, -0.9123)], [], [(0, 2, 3, 1), (2, 4, 5, 3), (4, 6, 7, 5), (6, 8, 9, 7), (8, 10, 11, 9), (10, 12, 13, 11), (12, 14, 15, 13), (14, 16, 17, 15), (16, 18, 19, 17), (18, 20, 21, 19), (20, 22, 23, 21), (22, 24, 25, 23), (24, 26, 27, 25), (26, 28, 29, 27), (28, 30, 31, 29), (30, 32, 33, 31), (32, 34, 35, 33), (34, 36, 37, 35), (36, 38, 39, 37), (38, 40, 41, 39), (40, 42, 43, 41), (42, 44, 45, 43), (44, 46, 47, 45), (46, 48, 49, 47), (48, 50, 51, 49), (50, 52, 53, 51), (52, 54, 55, 53), (54, 56, 57, 55), (56, 58, 59, 57), (58, 60, 61, 59), (5, 66, 65, 3), (60, 62, 63, 61), (62, 0, 1, 63), (0, 62, 60, 58, 56, 54, 52, 50, 48, 46, 44, 42, 40, 38, 36, 34, 32, 30, 28, 26, 24, 22, 20, 18, 16, 14, 12, 10, 8, 6, 4, 2), (94, 126, 125, 93), (23, 75, 74, 21), (41, 84, 83, 39), (59, 93, 92, 57), (15, 71, 70, 13), (33, 80, 79, 31), (51, 89, 88, 49), (7, 67, 66, 5), (25, 76, 75, 23), (43, 85, 84, 41), (61, 94, 93, 59), (17, 72, 71, 15), (35, 81, 80, 33), (53, 90, 89, 51), (9, 68, 67, 7), (27, 77, 76, 25), (45, 86, 85, 43), (63, 95, 94, 61), (19, 73, 72, 17), (37, 82, 81, 35), (55, 91, 90, 53), (11, 69, 68, 9), (29, 78, 77, 27), (47, 87, 86, 45), (3, 65, 64, 1), (1, 64, 95, 63), (21, 74, 73, 19), (39, 83, 82, 37), (57, 92, 91, 55), (13, 70, 69, 11), (31, 79, 78, 29), (49, 88, 87, 47), (116, 148, 147, 115), (81, 113, 112, 80), (68, 100, 99, 67), (95, 127, 126, 94), (82, 114, 113, 81), (69, 101, 100, 68), (64, 96, 127, 95), (83, 115, 114, 82), (70, 102, 101, 69), (84, 116, 115, 83), (71, 103, 102, 70), (85, 117, 116, 84), (72, 104, 103, 71), (86, 118, 117, 85), (73, 105, 104, 72), (87, 119, 118, 86), (74, 106, 105, 73), (88, 120, 119, 87), (75, 107, 106, 74), (89, 121, 120, 88), (76, 108, 107, 75), (90, 122, 121, 89), (77, 109, 108, 76), (91, 123, 122, 90), (78, 110, 109, 77), (65, 97, 96, 64), (92, 124, 123, 91), (79, 111, 110, 78), (66, 98, 97, 65), (93, 125, 124, 92), (80, 112, 111, 79), (67, 99, 98, 66), (151, 183, 182, 150), (103, 135, 134, 102), (117, 149, 148, 116), (104, 136, 135, 103), (118, 150, 149, 117), (105, 137, 136, 104), (119, 151, 150, 118), (106, 138, 137, 105), (120, 152, 151, 119), (107, 139, 138, 106), (121, 153, 152, 120), (108, 140, 139, 107), (122, 154, 153, 121), (109, 141, 140, 108), (123, 155, 154, 122), (110, 142, 141, 109), (97, 129, 128, 96), (124, 156, 155, 123), (111, 143, 142, 110), (98, 130, 129, 97), (125, 157, 156, 124), (112, 144, 143, 111), (99, 131, 130, 98), (126, 158, 157, 125), (113, 145, 144, 112), (100, 132, 131, 99), (127, 159, 158, 126), (114, 146, 145, 113), (101, 133, 132, 100), (96, 128, 159, 127), (115, 147, 146, 114), (102, 134, 133, 101), (186, 218, 217, 185), (138, 170, 169, 137), (152, 184, 183, 151), (139, 171, 170, 138), (153, 185, 184, 152), (140, 172, 171, 139), (154, 186, 185, 153), (141, 173, 172, 140), (155, 187, 186, 154), (142, 174, 173, 141), (129, 161, 160, 128), (156, 188, 187, 155), (143, 175, 174, 142), (130, 162, 161, 129), (157, 189, 188, 156), (144, 176, 175, 143), (131, 163, 162, 130), (158, 190, 189, 157), (145, 177, 176, 144), (132, 164, 163, 131), (159, 191, 190, 158), (146, 178, 177, 145), (133, 165, 164, 132), (128, 160, 191, 159), (147, 179, 178, 146), (134, 166, 165, 133), (148, 180, 179, 147), (135, 167, 166, 134), (149, 181, 180, 148), (136, 168, 167, 135), (150, 182, 181, 149), (137, 169, 168, 136), (194, 226, 225, 193), (173, 205, 204, 172), (187, 219, 218, 186), (174, 206, 205, 173), (161, 193, 192, 160), (188, 220, 219, 187), (175, 207, 206, 174), (162, 194, 193, 161), (189, 221, 220, 188), (176, 208, 207, 175), (163, 195, 194, 162), (190, 222, 221, 189), (177, 209, 208, 176), (164, 196, 195, 163), (191, 223, 222, 190), (178, 210, 209, 177), (165, 197, 196, 164), (160, 192, 223, 191), (179, 211, 210, 178), (166, 198, 197, 165), (180, 212, 211, 179), (167, 199, 198, 166), (181, 213, 212, 180), (168, 200, 199, 167), (182, 214, 213, 181), (169, 201, 200, 168), (183, 215, 214, 182), (170, 202, 201, 169), (184, 216, 215, 183), (171, 203, 202, 170), (185, 217, 216, 184), (172, 204, 203, 171), (229, 261, 260, 228), (221, 253, 252, 220), (208, 240, 239, 207), (195, 227, 226, 194), (222, 254, 253, 221), (209, 241, 240, 208), (196, 228, 227, 195), (223, 255, 254, 222), (210, 242, 241, 209), (197, 229, 228, 196), (192, 224, 255, 223), (211, 243, 242, 210), (198, 230, 229, 197), (212, 244, 243, 211), (199, 231, 230, 198), (213, 245, 244, 212), (200, 232, 231, 199), (214, 246, 245, 213), (201, 233, 232, 200), (215, 247, 246, 214), (202, 234, 233, 201), (216, 248, 247, 215), (203, 235, 234, 202), (217, 249, 248, 216), (204, 236, 235, 203), (218, 250, 249, 217), (205, 237, 236, 204), (219, 251, 250, 218), (206, 238, 237, 205), (193, 225, 224, 192), (220, 252, 251, 219), (207, 239, 238, 206), (264, 296, 295, 263), (224, 256, 287, 255), (243, 275, 274, 242), (230, 262, 261, 229), (244, 276, 275, 243), (231, 263, 262, 230), (245, 277, 276, 244), (232, 264, 263, 231), (246, 278, 277, 245), (233, 265, 264, 232), (247, 279, 278, 246), (234, 266, 265, 233), (248, 280, 279, 247), (235, 267, 266, 234), (249, 281, 280, 248), (236, 268, 267, 235), (250, 282, 281, 249), (237, 269, 268, 236), (251, 283, 282, 250), (238, 270, 269, 237), (225, 257, 256, 224), (252, 284, 283, 251), (239, 271, 270, 238), (226, 258, 257, 225), (253, 285, 284, 252), (240, 272, 271, 239), (227, 259, 258, 226), (254, 286, 285, 253), (241, 273, 272, 240), (228, 260, 259, 227), (255, 287, 286, 254), (242, 274, 273, 241), (299, 331, 330, 298), (278, 310, 309, 277), (265, 297, 296, 264), (279, 311, 310, 278), (266, 298, 297, 265), (280, 312, 311, 279), (267, 299, 298, 266), (281, 313, 312, 280), (268, 300, 299, 267), (282, 314, 313, 281), (269, 301, 300, 268), (283, 315, 314, 282), (270, 302, 301, 269), (257, 289, 288, 256), (284, 316, 315, 283), (271, 303, 302, 270), (258, 290, 289, 257), (285, 317, 316, 284), (272, 304, 303, 271), (259, 291, 290, 258), (286, 318, 317, 285), (273, 305, 304, 272), (260, 292, 291, 259), (287, 319, 318, 286), (274, 306, 305, 273), (261, 293, 292, 260), (256, 288, 319, 287), (275, 307, 306, 274), (262, 294, 293, 261), (276, 308, 307, 275), (263, 295, 294, 262), (277, 309, 308, 276), (321, 322, 323, 324, 325, 326, 327, 328, 329, 330, 331, 332, 333, 334, 335, 336, 337, 338, 339, 340, 341, 342, 343, 344, 345, 346, 347, 348, 349, 350, 351, 320), (313, 345, 344, 312), (300, 332, 331, 299), (314, 346, 345, 313), (301, 333, 332, 300), (315, 347, 346, 314), (302, 334, 333, 301), (289, 321, 320, 288), (316, 348, 347, 315), (303, 335, 334, 302), (290, 322, 321, 289), (317, 349, 348, 316), (304, 336, 335, 303), (291, 323, 322, 290), (318, 350, 349, 317), (305, 337, 336, 304), (292, 324, 323, 291), (319, 351, 350, 318), (306, 338, 337, 305), (293, 325, 324, 292), (288, 320, 351, 319), (307, 339, 338, 306), (294, 326, 325, 293), (308, 340, 339, 307), (295, 327, 326, 294), (309, 341, 340, 308), (296, 328, 327, 295), (310, 342, 341, 309), (297, 329, 328, 296), (311, 343, 342, 310), (298, 330, 329, 297), (312, 344, 343, 311)])
me_cylinder.polygons.foreach_set('use_smooth', [True] * 322)
_uv = me_cylinder.uv_layers.new(name='UVMap')
_uv.uv.foreach_set('vector', [1.0, 0.5, 0.9688, 0.5, 0.9688, 1.0, 1.0, 1.0, 0.9688, 0.5, 0.9375, 0.5, 0.9375, 1.0, 0.9688, 1.0, 0.9375, 0.5, 0.9062, 0.5, 0.9062, 1.0, 0.9375, 1.0, 0.9062, 0.5, 0.875, 0.5, 0.875, 1.0, 0.9062, 1.0, 0.875, 0.5, 0.8438, 0.5, 0.8438, 1.0, 0.875, 1.0, 0.8438, 0.5, 0.8125, 0.5, 0.8125, 1.0, 0.8438, 1.0, 0.8125, 0.5, 0.7812, 0.5, 0.7812, 1.0, 0.8125, 1.0, 0.7812, 0.5, 0.75, 0.5, 0.75, 1.0, 0.7812, 1.0, 0.75, 0.5, 0.7188, 0.5, 0.7188, 1.0, 0.75, 1.0, 0.7188, 0.5, 0.6875, 0.5, 0.6875, 1.0, 0.7188, 1.0, 0.6875, 0.5, 0.6562, 0.5, 0.6562, 1.0, 0.6875, 1.0, 0.6562, 0.5, 0.625, 0.5, 0.625, 1.0, 0.6562, 1.0, 0.625, 0.5, 0.5938, 0.5, 0.5938, 1.0, 0.625, 1.0, 0.5938, 0.5, 0.5625, 0.5, 0.5625, 1.0, 0.5938, 1.0, 0.5625, 0.5, 0.5312, 0.5, 0.5312, 1.0, 0.5625, 1.0, 0.5312, 0.5, 0.5, 0.5, 0.5, 1.0, 0.5312, 1.0, 0.5, 0.5, 0.4688, 0.5, 0.4688, 1.0, 0.5, 1.0, 0.4688, 0.5, 0.4375, 0.5, 0.4375, 1.0, 0.4688, 1.0, 0.4375, 0.5, 0.4062, 0.5, 0.4062, 1.0, 0.4375, 1.0, 0.4062, 0.5, 0.375, 0.5, 0.375, 1.0, 0.4062, 1.0, 0.375, 0.5, 0.3438, 0.5, 0.3438, 1.0, 0.375, 1.0, 0.3438, 0.5, 0.3125, 0.5, 0.3125, 1.0, 0.3438, 1.0, 0.3125, 0.5, 0.2812, 0.5, 0.2812, 1.0, 0.3125, 1.0, 0.2812, 0.5, 0.25, 0.5, 0.25, 1.0, 0.2812, 1.0, 0.25, 0.5, 0.2188, 0.5, 0.2188, 1.0, 0.25, 1.0, 0.2188, 0.5, 0.1875, 0.5, 0.1875, 1.0, 0.2188, 1.0, 0.1875, 0.5, 0.1562, 0.5, 0.1562, 1.0, 0.1875, 1.0, 0.1562, 0.5, 0.125, 0.5, 0.125, 1.0, 0.1562, 1.0, 0.125, 0.5, 0.09375, 0.5, 0.09375, 1.0, 0.125, 1.0, 0.09375, 0.5, 0.0625, 0.5, 0.0625, 1.0, 0.09375, 1.0, 0.9375, 1.0, 0.9375, 1.0, 0.9688, 1.0, 0.9688, 1.0, 0.0625, 0.5, 0.03125, 0.5, 0.03125, 1.0, 0.0625, 1.0, 0.03125, 0.5, 0.0, 0.5, 0.0, 1.0, 0.03125, 1.0, 0.75, 0.49, 0.7032, 0.4854, 0.6582, 0.4717, 0.6167, 0.4496, 0.5803, 0.4197, 0.5504, 0.3833, 0.5283, 0.3418, 0.5146, 0.2968, 0.51, 0.25, 0.5146, 0.2032, 0.5283, 0.1582, 0.5504, 0.1167, 0.5803, 0.08029, 0.6167, 0.05045, 0.6582, 0.02827, 0.7032, 0.01461, 0.75, 0.01, 0.7968, 0.01461, 0.8418, 0.02827, 0.8833, 0.05045, 0.9197, 0.08029, 0.9496, 0.1167, 0.9717, 0.1582, 0.9854, 0.2032, 0.99, 0.25, 0.9854, 0.2968, 0.9717, 0.3418, 0.9496, 0.3833, 0.9197, 0.4197, 0.8833, 0.4496, 0.8418, 0.4717, 0.7968, 0.4854, 0.0625, 1.0, 0.0625, 1.0, 0.09375, 1.0, 0.09375, 1.0, 0.6562, 1.0, 0.6562, 1.0, 0.6875, 1.0, 0.6875, 1.0, 0.375, 1.0, 0.375, 1.0, 0.4062, 1.0, 0.4062, 1.0, 0.09375, 1.0, 0.09375, 1.0, 0.125, 1.0, 0.125, 1.0, 0.7812, 1.0, 0.7812, 1.0, 0.8125, 1.0, 0.8125, 1.0, 0.5, 1.0, 0.5, 1.0, 0.5312, 1.0, 0.5312, 1.0, 0.2188, 1.0, 0.2188, 1.0, 0.25, 1.0, 0.25, 1.0, 0.9062, 1.0, 0.9062, 1.0, 0.9375, 1.0, 0.9375, 1.0, 0.625, 1.0, 0.625, 1.0, 0.6562, 1.0, 0.6562, 1.0, 0.3438, 1.0, 0.3438, 1.0, 0.375, 1.0, 0.375, 1.0, 0.0625, 1.0, 0.0625, 1.0, 0.09375, 1.0, 0.09375, 1.0, 0.75, 1.0, 0.75, 1.0, 0.7812, 1.0, 0.7812, 1.0, 0.4688, 1.0, 0.4688, 1.0, 0.5, 1.0, 0.5, 1.0, 0.1875, 1.0, 0.1875, 1.0, 0.2188, 1.0, 0.2188, 1.0, 0.875, 1.0, 0.875, 1.0, 0.9062, 1.0, 0.9062, 1.0, 0.5938, 1.0, 0.5938, 1.0, 0.625, 1.0, 0.625, 1.0, 0.3125, 1.0, 0.3125, 1.0, 0.3438, 1.0, 0.3438, 1.0, 0.03125, 1.0, 0.03125, 1.0, 0.0625, 1.0, 0.0625, 1.0, 0.7188, 1.0, 0.7188, 1.0, 0.75, 1.0, 0.75, 1.0, 0.4375, 1.0, 0.4375, 1.0, 0.4688, 1.0, 0.4688, 1.0, 0.1562, 1.0, 0.1562, 1.0, 0.1875, 1.0, 0.1875, 1.0, 0.8438, 1.0, 0.8438, 1.0, 0.875, 1.0, 0.875, 1.0, 0.5625, 1.0, 0.5625, 1.0, 0.5938, 1.0, 0.5938, 1.0, 0.2812, 1.0, 0.2812, 1.0, 0.3125, 1.0, 0.3125, 1.0, 0.9688, 1.0, 0.9688, 1.0, 1.0, 1.0, 1.0, 1.0, 0.0, 1.0, 0.0, 1.0, 0.03125, 1.0, 0.03125, 1.0, 0.6875, 1.0, 0.6875, 1.0, 0.7188, 1.0, 0.7188, 1.0, 0.4062, 1.0, 0.4062, 1.0, 0.4375, 1.0, 0.4375, 1.0, 0.125, 1.0, 0.125, 1.0, 0.1562, 1.0, 0.1562, 1.0, 0.8125, 1.0, 0.8125, 1.0, 0.8438, 1.0, 0.8438, 1.0, 0.5312, 1.0, 0.5312, 1.0, 0.5625, 1.0, 0.5625, 1.0, 0.25, 1.0, 0.25, 1.0, 0.2812, 1.0, 0.2812, 1.0, 0.375, 1.0, 0.375, 1.0, 0.4062, 1.0, 0.4062, 1.0, 0.4688, 1.0, 0.4688, 1.0, 0.5, 1.0, 0.5, 1.0, 0.875, 1.0, 0.875, 1.0, 0.9062, 1.0, 0.9062, 1.0, 0.03125, 1.0, 0.03125, 1.0, 0.0625, 1.0, 0.0625, 1.0, 0.4375, 1.0, 0.4375, 1.0, 0.4688, 1.0, 0.4688, 1.0, 0.8438, 1.0, 0.8438, 1.0, 0.875, 1.0, 0.875, 1.0, 0.0, 1.0, 0.0, 1.0, 0.03125, 1.0, 0.03125, 1.0, 0.4062, 1.0, 0.4062, 1.0, 0.4375, 1.0, 0.4375, 1.0, 0.8125, 1.0, 0.8125, 1.0, 0.8438, 1.0, 0.8438, 1.0, 0.375, 1.0, 0.375, 1.0, 0.4062, 1.0, 0.4062, 1.0, 0.7812, 1.0, 0.7812, 1.0, 0.8125, 1.0, 0.8125, 1.0, 0.3438, 1.0, 0.3438, 1.0, 0.375, 1.0, 0.375, 1.0, 0.75, 1.0, 0.75, 1.0, 0.7812, 1.0, 0.7812, 1.0, 0.3125, 1.0, 0.3125, 1.0, 0.3438, 1.0, 0.3438, 1.0, 0.7188, 1.0, 0.7188, 1.0, 0.75, 1.0, 0.75, 1.0, 0.2812, 1.0, 0.2812, 1.0, 0.3125, 1.0, 0.3125, 1.0, 0.6875, 1.0, 0.6875, 1.0, 0.7188, 1.0, 0.7188, 1.0, 0.25, 1.0, 0.25, 1.0, 0.2812, 1.0, 0.2812, 1.0, 0.6562, 1.0, 0.6562, 1.0, 0.6875, 1.0, 0.6875, 1.0, 0.2188, 1.0, 0.2188, 1.0, 0.25, 1.0, 0.25, 1.0, 0.625, 1.0, 0.625, 1.0, 0.6562, 1.0, 0.6562, 1.0, 0.1875, 1.0, 0.1875, 1.0, 0.2188, 1.0, 0.2188, 1.0, 0.5938, 1.0, 0.5938, 1.0, 0.625, 1.0, 0.625, 1.0, 0.1562, 1.0, 0.1562, 1.0, 0.1875, 1.0, 0.1875, 1.0, 0.5625, 1.0, 0.5625, 1.0, 0.5938, 1.0, 0.5938, 1.0, 0.9688, 1.0, 0.9688, 1.0, 1.0, 1.0, 1.0, 1.0, 0.125, 1.0, 0.125, 1.0, 0.1562, 1.0, 0.1562, 1.0, 0.5312, 1.0, 0.5312, 1.0, 0.5625, 1.0, 0.5625, 1.0, 0.9375, 1.0, 0.9375, 1.0, 0.9688, 1.0, 0.9688, 1.0, 0.09375, 1.0, 0.09375, 1.0, 0.125, 1.0, 0.125, 1.0, 0.5, 1.0, 0.5, 1.0, 0.5312, 1.0, 0.5312, 1.0, 0.9062, 1.0, 0.9062, 1.0, 0.9375, 1.0, 0.9375, 1.0, 0.2812, 1.0, 0.2812, 1.0, 0.3125, 1.0, 0.3125, 1.0, 0.7812, 1.0, 0.7812, 1.0, 0.8125, 1.0, 0.8125, 1.0, 0.3438, 1.0, 0.3438, 1.0, 0.375, 1.0, 0.375, 1.0, 0.75, 1.0, 0.75, 1.0, 0.7812, 1.0, 0.7812, 1.0, 0.3125, 1.0, 0.3125, 1.0, 0.3438, 1.0, 0.3438, 1.0, 0.7188, 1.0, 0.7188, 1.0, 0.75, 1.0, 0.75, 1.0, 0.2812, 1.0, 0.2812, 1.0, 0.3125, 1.0, 0.3125, 1.0, 0.6875, 1.0, 0.6875, 1.0, 0.7188, 1.0, 0.7188, 1.0, 0.25, 1.0, 0.25, 1.0, 0.2812, 1.0, 0.2812, 1.0, 0.6562, 1.0, 0.6562, 1.0, 0.6875, 1.0, 0.6875, 1.0, 0.2188, 1.0, 0.2188, 1.0, 0.25, 1.0, 0.25, 1.0, 0.625, 1.0, 0.625, 1.0, 0.6562, 1.0, 0.6562, 1.0, 0.1875, 1.0, 0.1875, 1.0, 0.2188, 1.0, 0.2188, 1.0, 0.5938, 1.0, 0.5938, 1.0, 0.625, 1.0, 0.625, 1.0, 0.1562, 1.0, 0.1562, 1.0, 0.1875, 1.0, 0.1875, 1.0, 0.5625, 1.0, 0.5625, 1.0, 0.5938, 1.0, 0.5938, 1.0, 0.9688, 1.0, 0.9688, 1.0, 1.0, 1.0, 1.0, 1.0, 0.125, 1.0, 0.125, 1.0, 0.1562, 1.0, 0.1562, 1.0, 0.5312, 1.0, 0.5312, 1.0, 0.5625, 1.0, 0.5625, 1.0, 0.9375, 1.0, 0.9375, 1.0, 0.9688, 1.0, 0.9688, 1.0, 0.09375, 1.0, 0.09375, 1.0, 0.125, 1.0, 0.125, 1.0, 0.5, 1.0, 0.5, 1.0, 0.5312, 1.0, 0.5312, 1.0, 0.9062, 1.0, 0.9062, 1.0, 0.9375, 1.0, 0.9375, 1.0, 0.0625, 1.0, 0.0625, 1.0, 0.09375, 1.0, 0.09375, 1.0, 0.4688, 1.0, 0.4688, 1.0, 0.5, 1.0, 0.5, 1.0, 0.875, 1.0, 0.875, 1.0, 0.9062, 1.0, 0.9062, 1.0, 0.03125, 1.0, 0.03125, 1.0, 0.0625, 1.0, 0.0625, 1.0, 0.4375, 1.0, 0.4375, 1.0, 0.4688, 1.0, 0.4688, 1.0, 0.8438, 1.0, 0.8438, 1.0, 0.875, 1.0, 0.875, 1.0, 0.0, 1.0, 0.0, 1.0, 0.03125, 1.0, 0.03125, 1.0, 0.4062, 1.0, 0.4062, 1.0, 0.4375, 1.0, 0.4375, 1.0, 0.8125, 1.0, 0.8125, 1.0, 0.8438, 1.0, 0.8438, 1.0, 0.1875, 1.0, 0.1875, 1.0, 0.2188, 1.0, 0.2188, 1.0, 0.6875, 1.0, 0.6875, 1.0, 0.7188, 1.0, 0.7188, 1.0, 0.25, 1.0, 0.25, 1.0, 0.2812, 1.0, 0.2812, 1.0, 0.6562, 1.0, 0.6562, 1.0, 0.6875, 1.0, 0.6875, 1.0, 0.2188, 1.0, 0.2188, 1.0, 0.25, 1.0, 0.25, 1.0, 0.625, 1.0, 0.625, 1.0, 0.6562, 1.0, 0.6562, 1.0, 0.1875, 1.0, 0.1875, 1.0, 0.2188, 1.0, 0.2188, 1.0, 0.5938, 1.0, 0.5938, 1.0, 0.625, 1.0, 0.625, 1.0, 0.1562, 1.0, 0.1562, 1.0, 0.1875, 1.0, 0.1875, 1.0, 0.5625, 1.0, 0.5625, 1.0, 0.5938, 1.0, 0.5938, 1.0, 0.9688, 1.0, 0.9688, 1.0, 1.0, 1.0, 1.0, 1.0, 0.125, 1.0, 0.125, 1.0, 0.1562, 1.0, 0.1562, 1.0, 0.5312, 1.0, 0.5312, 1.0, 0.5625, 1.0, 0.5625, 1.0, 0.9375, 1.0, 0.9375, 1.0, 0.9688, 1.0, 0.9688, 1.0, 0.09375, 1.0, 0.09375, 1.0, 0.125, 1.0, 0.125, 1.0, 0.5, 1.0, 0.5, 1.0, 0.5312, 1.0, 0.5312, 1.0, 0.9062, 1.0, 0.9062, 1.0, 0.9375, 1.0, 0.9375, 1.0, 0.0625, 1.0, 0.0625, 1.0, 0.09375, 1.0, 0.09375, 1.0, 0.4688, 1.0, 0.4688, 1.0, 0.5, 1.0, 0.5, 1.0, 0.875, 1.0, 0.875, 1.0, 0.9062, 1.0, 0.9062, 1.0, 0.03125, 1.0, 0.03125, 1.0, 0.0625, 1.0, 0.0625, 1.0, 0.4375, 1.0, 0.4375, 1.0, 0.4688, 1.0, 0.4688, 1.0, 0.8438, 1.0, 0.8438, 1.0, 0.875, 1.0, 0.875, 1.0, 0.0, 1.0, 0.0, 1.0, 0.03125, 1.0, 0.03125, 1.0, 0.4062, 1.0, 0.4062, 1.0, 0.4375, 1.0, 0.4375, 1.0, 0.8125, 1.0, 0.8125, 1.0, 0.8438, 1.0, 0.8438, 1.0, 0.375, 1.0, 0.375, 1.0, 0.4062, 1.0, 0.4062, 1.0, 0.7812, 1.0, 0.7812, 1.0, 0.8125, 1.0, 0.8125, 1.0, 0.3438, 1.0, 0.3438, 1.0, 0.375, 1.0, 0.375, 1.0, 0.75, 1.0, 0.75, 1.0, 0.7812, 1.0, 0.7812, 1.0, 0.3125, 1.0, 0.3125, 1.0, 0.3438, 1.0, 0.3438, 1.0, 0.7188, 1.0, 0.7188, 1.0, 0.75, 1.0, 0.75, 1.0, 0.9375, 1.0, 0.9375, 1.0, 0.9688, 1.0, 0.9688, 1.0, 0.5938, 1.0, 0.5938, 1.0, 0.625, 1.0, 0.625, 1.0, 0.1562, 1.0, 0.1562, 1.0, 0.1875, 1.0, 0.1875, 1.0, 0.5625, 1.0, 0.5625, 1.0, 0.5938, 1.0, 0.5938, 1.0, 0.9688, 1.0, 0.9688, 1.0, 1.0, 1.0, 1.0, 1.0, 0.125, 1.0, 0.125, 1.0, 0.1562, 1.0, 0.1562, 1.0, 0.5312, 1.0, 0.5312, 1.0, 0.5625, 1.0, 0.5625, 1.0, 0.9375, 1.0, 0.9375, 1.0, 0.9688, 1.0, 0.9688, 1.0, 0.09375, 1.0, 0.09375, 1.0, 0.125, 1.0, 0.125, 1.0, 0.5, 1.0, 0.5, 1.0, 0.5312, 1.0, 0.5312, 1.0, 0.9062, 1.0, 0.9062, 1.0, 0.9375, 1.0, 0.9375, 1.0, 0.0625, 1.0, 0.0625, 1.0, 0.09375, 1.0, 0.09375, 1.0, 0.4688, 1.0, 0.4688, 1.0, 0.5, 1.0, 0.5, 1.0, 0.875, 1.0, 0.875, 1.0, 0.9062, 1.0, 0.9062, 1.0, 0.03125, 1.0, 0.03125, 1.0, 0.0625, 1.0, 0.0625, 1.0, 0.4375, 1.0, 0.4375, 1.0, 0.4688, 1.0, 0.4688, 1.0, 0.8438, 1.0, 0.8438, 1.0, 0.875, 1.0, 0.875, 1.0, 0.0, 1.0, 0.0, 1.0, 0.03125, 1.0, 0.03125, 1.0, 0.4062, 1.0, 0.4062, 1.0, 0.4375, 1.0, 0.4375, 1.0, 0.8125, 1.0, 0.8125, 1.0, 0.8438, 1.0, 0.8438, 1.0, 0.375, 1.0, 0.375, 1.0, 0.4062, 1.0, 0.4062, 1.0, 0.7812, 1.0, 0.7812, 1.0, 0.8125, 1.0, 0.8125, 1.0, 0.3438, 1.0, 0.3438, 1.0, 0.375, 1.0, 0.375, 1.0, 0.75, 1.0, 0.75, 1.0, 0.7812, 1.0, 0.7812, 1.0, 0.3125, 1.0, 0.3125, 1.0, 0.3438, 1.0, 0.3438, 1.0, 0.7188, 1.0, 0.7188, 1.0, 0.75, 1.0, 0.75, 1.0, 0.2812, 1.0, 0.2812, 1.0, 0.3125, 1.0, 0.3125, 1.0, 0.6875, 1.0, 0.6875, 1.0, 0.7188, 1.0, 0.7188, 1.0, 0.25, 1.0, 0.25, 1.0, 0.2812, 1.0, 0.2812, 1.0, 0.6562, 1.0, 0.6562, 1.0, 0.6875, 1.0, 0.6875, 1.0, 0.2188, 1.0, 0.2188, 1.0, 0.25, 1.0, 0.25, 1.0, 0.625, 1.0, 0.625, 1.0, 0.6562, 1.0, 0.6562, 1.0, 0.8438, 1.0, 0.8438, 1.0, 0.875, 1.0, 0.875, 1.0, 0.09375, 1.0, 0.09375, 1.0, 0.125, 1.0, 0.125, 1.0, 0.5, 1.0, 0.5, 1.0, 0.5312, 1.0, 0.5312, 1.0, 0.9062, 1.0, 0.9062, 1.0, 0.9375, 1.0, 0.9375, 1.0, 0.0625, 1.0, 0.0625, 1.0, 0.09375, 1.0, 0.09375, 1.0, 0.4688, 1.0, 0.4688, 1.0, 0.5, 1.0, 0.5, 1.0, 0.875, 1.0, 0.875, 1.0, 0.9062, 1.0, 0.9062, 1.0, 0.03125, 1.0, 0.03125, 1.0, 0.0625, 1.0, 0.0625, 1.0, 0.4375, 1.0, 0.4375, 1.0, 0.4688, 1.0, 0.4688, 1.0, 0.8438, 1.0, 0.8438, 1.0, 0.875, 1.0, 0.875, 1.0, 0.0, 1.0, 0.0, 1.0, 0.03125, 1.0, 0.03125, 1.0, 0.4062, 1.0, 0.4062, 1.0, 0.4375, 1.0, 0.4375, 1.0, 0.8125, 1.0, 0.8125, 1.0, 0.8438, 1.0, 0.8438, 1.0, 0.375, 1.0, 0.375, 1.0, 0.4062, 1.0, 0.4062, 1.0, 0.7812, 1.0, 0.7812, 1.0, 0.8125, 1.0, 0.8125, 1.0, 0.3438, 1.0, 0.3438, 1.0, 0.375, 1.0, 0.375, 1.0, 0.75, 1.0, 0.75, 1.0, 0.7812, 1.0, 0.7812, 1.0, 0.3125, 1.0, 0.3125, 1.0, 0.3438, 1.0, 0.3438, 1.0, 0.7188, 1.0, 0.7188, 1.0, 0.75, 1.0, 0.75, 1.0, 0.2812, 1.0, 0.2812, 1.0, 0.3125, 1.0, 0.3125, 1.0, 0.6875, 1.0, 0.6875, 1.0, 0.7188, 1.0, 0.7188, 1.0, 0.25, 1.0, 0.25, 1.0, 0.2812, 1.0, 0.2812, 1.0, 0.6562, 1.0, 0.6562, 1.0, 0.6875, 1.0, 0.6875, 1.0, 0.2188, 1.0, 0.2188, 1.0, 0.25, 1.0, 0.25, 1.0, 0.625, 1.0, 0.625, 1.0, 0.6562, 1.0, 0.6562, 1.0, 0.1875, 1.0, 0.1875, 1.0, 0.2188, 1.0, 0.2188, 1.0, 0.5938, 1.0, 0.5938, 1.0, 0.625, 1.0, 0.625, 1.0, 0.1562, 1.0, 0.1562, 1.0, 0.1875, 1.0, 0.1875, 1.0, 0.5625, 1.0, 0.5625, 1.0, 0.5938, 1.0, 0.5938, 1.0, 0.9688, 1.0, 0.9688, 1.0, 1.0, 1.0, 1.0, 1.0, 0.125, 1.0, 0.125, 1.0, 0.1562, 1.0, 0.1562, 1.0, 0.5312, 1.0, 0.5312, 1.0, 0.5625, 1.0, 0.5625, 1.0, 0.75, 1.0, 0.75, 1.0, 0.7812, 1.0, 0.7812, 1.0, 0.0, 1.0, 0.0, 1.0, 0.03125, 1.0, 0.03125, 1.0, 0.4062, 1.0, 0.4062, 1.0, 0.4375, 1.0, 0.4375, 1.0, 0.8125, 1.0, 0.8125, 1.0, 0.8438, 1.0, 0.8438, 1.0, 0.375, 1.0, 0.375, 1.0, 0.4062, 1.0, 0.4062, 1.0, 0.7812, 1.0, 0.7812, 1.0, 0.8125, 1.0, 0.8125, 1.0, 0.3438, 1.0, 0.3438, 1.0, 0.375, 1.0, 0.375, 1.0, 0.75, 1.0, 0.75, 1.0, 0.7812, 1.0, 0.7812, 1.0, 0.3125, 1.0, 0.3125, 1.0, 0.3438, 1.0, 0.3438, 1.0, 0.7188, 1.0, 0.7188, 1.0, 0.75, 1.0, 0.75, 1.0, 0.2812, 1.0, 0.2812, 1.0, 0.3125, 1.0, 0.3125, 1.0, 0.6875, 1.0, 0.6875, 1.0, 0.7188, 1.0, 0.7188, 1.0, 0.25, 1.0, 0.25, 1.0, 0.2812, 1.0, 0.2812, 1.0, 0.6562, 1.0, 0.6562, 1.0, 0.6875, 1.0, 0.6875, 1.0, 0.2188, 1.0, 0.2188, 1.0, 0.25, 1.0, 0.25, 1.0, 0.625, 1.0, 0.625, 1.0, 0.6562, 1.0, 0.6562, 1.0, 0.1875, 1.0, 0.1875, 1.0, 0.2188, 1.0, 0.2188, 1.0, 0.5938, 1.0, 0.5938, 1.0, 0.625, 1.0, 0.625, 1.0, 0.1562, 1.0, 0.1562, 1.0, 0.1875, 1.0, 0.1875, 1.0, 0.5625, 1.0, 0.5625, 1.0, 0.5938, 1.0, 0.5938, 1.0, 0.9688, 1.0, 0.9688, 1.0, 1.0, 1.0, 1.0, 1.0, 0.125, 1.0, 0.125, 1.0, 0.1562, 1.0, 0.1562, 1.0, 0.5312, 1.0, 0.5312, 1.0, 0.5625, 1.0, 0.5625, 1.0, 0.9375, 1.0, 0.9375, 1.0, 0.9688, 1.0, 0.9688, 1.0, 0.09375, 1.0, 0.09375, 1.0, 0.125, 1.0, 0.125, 1.0, 0.5, 1.0, 0.5, 1.0, 0.5312, 1.0, 0.5312, 1.0, 0.9062, 1.0, 0.9062, 1.0, 0.9375, 1.0, 0.9375, 1.0, 0.0625, 1.0, 0.0625, 1.0, 0.09375, 1.0, 0.09375, 1.0, 0.4688, 1.0, 0.4688, 1.0, 0.5, 1.0, 0.5, 1.0, 0.875, 1.0, 0.875, 1.0, 0.9062, 1.0, 0.9062, 1.0, 0.03125, 1.0, 0.03125, 1.0, 0.0625, 1.0, 0.0625, 1.0, 0.4375, 1.0, 0.4375, 1.0, 0.4688, 1.0, 0.4688, 1.0, 0.6562, 1.0, 0.6562, 1.0, 0.6875, 1.0, 0.6875, 1.0, 0.3125, 1.0, 0.3125, 1.0, 0.3438, 1.0, 0.3438, 1.0, 0.7188, 1.0, 0.7188, 1.0, 0.75, 1.0, 0.75, 1.0, 0.2812, 1.0, 0.2812, 1.0, 0.3125, 1.0, 0.3125, 1.0, 0.6875, 1.0, 0.6875, 1.0, 0.7188, 1.0, 0.7188, 1.0, 0.25, 1.0, 0.25, 1.0, 0.2812, 1.0, 0.2812, 1.0, 0.6562, 1.0, 0.6562, 1.0, 0.6875, 1.0, 0.6875, 1.0, 0.2188, 1.0, 0.2188, 1.0, 0.25, 1.0, 0.25, 1.0, 0.625, 1.0, 0.625, 1.0, 0.6562, 1.0, 0.6562, 1.0, 0.1875, 1.0, 0.1875, 1.0, 0.2188, 1.0, 0.2188, 1.0, 0.5938, 1.0, 0.5938, 1.0, 0.625, 1.0, 0.625, 1.0, 0.1562, 1.0, 0.1562, 1.0, 0.1875, 1.0, 0.1875, 1.0, 0.5625, 1.0, 0.5625, 1.0, 0.5938, 1.0, 0.5938, 1.0, 0.9688, 1.0, 0.9688, 1.0, 1.0, 1.0, 1.0, 1.0, 0.125, 1.0, 0.125, 1.0, 0.1562, 1.0, 0.1562, 1.0, 0.5312, 1.0, 0.5312, 1.0, 0.5625, 1.0, 0.5625, 1.0, 0.9375, 1.0, 0.9375, 1.0, 0.9688, 1.0, 0.9688, 1.0, 0.09375, 1.0, 0.09375, 1.0, 0.125, 1.0, 0.125, 1.0, 0.5, 1.0, 0.5, 1.0, 0.5312, 1.0, 0.5312, 1.0, 0.9062, 1.0, 0.9062, 1.0, 0.9375, 1.0, 0.9375, 1.0, 0.0625, 1.0, 0.0625, 1.0, 0.09375, 1.0, 0.09375, 1.0, 0.4688, 1.0, 0.4688, 1.0, 0.5, 1.0, 0.5, 1.0, 0.875, 1.0, 0.875, 1.0, 0.9062, 1.0, 0.9062, 1.0, 0.03125, 1.0, 0.03125, 1.0, 0.0625, 1.0, 0.0625, 1.0, 0.4375, 1.0, 0.4375, 1.0, 0.4688, 1.0, 0.4688, 1.0, 0.8438, 1.0, 0.8438, 1.0, 0.875, 1.0, 0.875, 1.0, 0.0, 1.0, 0.0, 1.0, 0.03125, 1.0, 0.03125, 1.0, 0.4062, 1.0, 0.4062, 1.0, 0.4375, 1.0, 0.4375, 1.0, 0.8125, 1.0, 0.8125, 1.0, 0.8438, 1.0, 0.8438, 1.0, 0.375, 1.0, 0.375, 1.0, 0.4062, 1.0, 0.4062, 1.0, 0.7812, 1.0, 0.7812, 1.0, 0.8125, 1.0, 0.8125, 1.0, 0.3438, 1.0, 0.3438, 1.0, 0.375, 1.0, 0.375, 1.0, 0.2968, 0.4854, 0.3418, 0.4717, 0.3833, 0.4496, 0.4197, 0.4197, 0.4496, 0.3833, 0.4717, 0.3418, 0.4854, 0.2968, 0.49, 0.25, 0.4854, 0.2032, 0.4717, 0.1582, 0.4496, 0.1167, 0.4197, 0.08029, 0.3833, 0.05045, 0.3418, 0.02827, 0.2968, 0.01461, 0.25, 0.01, 0.2032, 0.01461, 0.1582, 0.02827, 0.1167, 0.05045, 0.08029, 0.08029, 0.05045, 0.1167, 0.02827, 0.1582, 0.01461, 0.2032, 0.01, 0.25, 0.01461, 0.2968, 0.02827, 0.3418, 0.05045, 0.3833, 0.08029, 0.4197, 0.1167, 0.4496, 0.1582, 0.4717, 0.2032, 0.4854, 0.25, 0.49, 0.2188, 1.0, 0.2188, 1.0, 0.25, 1.0, 0.25, 1.0, 0.625, 1.0, 0.625, 1.0, 0.6562, 1.0, 0.6562, 1.0, 0.1875, 1.0, 0.1875, 1.0, 0.2188, 1.0, 0.2188, 1.0, 0.5938, 1.0, 0.5938, 1.0, 0.625, 1.0, 0.625, 1.0, 0.1562, 1.0, 0.1562, 1.0, 0.1875, 1.0, 0.1875, 1.0, 0.5625, 1.0, 0.5625, 1.0, 0.5938, 1.0, 0.5938, 1.0, 0.9688, 1.0, 0.9688, 1.0, 1.0, 1.0, 1.0, 1.0, 0.125, 1.0, 0.125, 1.0, 0.1562, 1.0, 0.1562, 1.0, 0.5312, 1.0, 0.5312, 1.0, 0.5625, 1.0, 0.5625, 1.0, 0.9375, 1.0, 0.9375, 1.0, 0.9688, 1.0, 0.9688, 1.0, 0.09375, 1.0, 0.09375, 1.0, 0.125, 1.0, 0.125, 1.0, 0.5, 1.0, 0.5, 1.0, 0.5312, 1.0, 0.5312, 1.0, 0.9062, 1.0, 0.9062, 1.0, 0.9375, 1.0, 0.9375, 1.0, 0.0625, 1.0, 0.0625, 1.0, 0.09375, 1.0, 0.09375, 1.0, 0.4688, 1.0, 0.4688, 1.0, 0.5, 1.0, 0.5, 1.0, 0.875, 1.0, 0.875, 1.0, 0.9062, 1.0, 0.9062, 1.0, 0.03125, 1.0, 0.03125, 1.0, 0.0625, 1.0, 0.0625, 1.0, 0.4375, 1.0, 0.4375, 1.0, 0.4688, 1.0, 0.4688, 1.0, 0.8438, 1.0, 0.8438, 1.0, 0.875, 1.0, 0.875, 1.0, 0.0, 1.0, 0.0, 1.0, 0.03125, 1.0, 0.03125, 1.0, 0.4062, 1.0, 0.4062, 1.0, 0.4375, 1.0, 0.4375, 1.0, 0.8125, 1.0, 0.8125, 1.0, 0.8438, 1.0, 0.8438, 1.0, 0.375, 1.0, 0.375, 1.0, 0.4062, 1.0, 0.4062, 1.0, 0.7812, 1.0, 0.7812, 1.0, 0.8125, 1.0, 0.8125, 1.0, 0.3438, 1.0, 0.3438, 1.0, 0.375, 1.0, 0.375, 1.0, 0.75, 1.0, 0.75, 1.0, 0.7812, 1.0, 0.7812, 1.0, 0.3125, 1.0, 0.3125, 1.0, 0.3438, 1.0, 0.3438, 1.0, 0.7188, 1.0, 0.7188, 1.0, 0.75, 1.0, 0.75, 1.0, 0.2812, 1.0, 0.2812, 1.0, 0.3125, 1.0, 0.3125, 1.0, 0.6875, 1.0, 0.6875, 1.0, 0.7188, 1.0, 0.7188, 1.0, 0.25, 1.0, 0.25, 1.0, 0.2812, 1.0, 0.2812, 1.0])
me_cylinder.materials.append(mat_material_002)
me_cylinder.update()
me_plane_001 = bpy.data.meshes.new('Plane.001')
me_plane_001.from_pydata([(-0.2216, -0.2152, -0.03828), (-0.263, -1.267, -0.03828), (0.1413, 2.086, -0.03828), (0.1163, 2.585, -0.03828), (-0.1682, 0.978, -0.03828), (0.08636, 2.776, -0.03828), (-0.1183, 2.068, -0.03828), (0.04643, 2.93, -0.03828), (-0.09332, 2.567, -0.03828), (0.0132, 3.004, -0.03828), (-0.06301, 2.767, -0.03828), (0.1862, 0.9926, -0.03828), (-0.02007, 2.927, -0.03828), (0.2528, -0.8302, -0.03828), (0.2762, -1.272, -0.03828), (-0.2216, -0.2152, -0.03937), (-0.263, -1.267, -0.03937), (0.1413, 2.086, -0.03937), (0.1163, 2.585, -0.03937), (-0.1682, 0.978, -0.03937), (0.08636, 2.776, -0.03937), (-0.1183, 2.068, -0.03937), (0.04643, 2.93, -0.03937), (-0.09332, 2.567, -0.03937), (0.0132, 3.004, -0.03937), (-0.06301, 2.767, -0.03937), (0.1862, 0.9926, -0.03937), (-0.02007, 2.927, -0.03937), (0.2528, -0.8302, -0.03937), (0.2762, -1.272, -0.03937), (-0.2216, -0.2152, -0.03782), (-0.263, -1.267, -0.03782), (0.1413, 2.086, -0.03782), (0.1163, 2.585, -0.03782), (-0.1682, 0.978, -0.03782), (0.08636, 2.776, -0.03782), (-0.1183, 2.068, -0.03782), (0.04643, 2.93, -0.03782), (-0.09332, 2.567, -0.03782), (0.0132, 3.004, -0.03782), (-0.06301, 2.767, -0.03782), (0.1862, 0.9926, -0.03782), (-0.02007, 2.927, -0.03782), (0.2528, -0.8302, -0.03782), (0.2762, -1.272, -0.03782)], [], [(12, 10, 25, 27), (4, 0, 15, 19), (11, 2, 17, 26), (2, 3, 18, 17), (10, 8, 23, 25), (0, 1, 16, 15), (7, 9, 24, 22), (14, 13, 28, 29), (8, 6, 21, 23), (9, 12, 27, 24), (5, 7, 22, 20), (1, 14, 29, 16), (6, 4, 19, 21), (13, 11, 26, 28), (3, 5, 20, 18), (27, 25, 40, 42), (19, 15, 30, 34), (26, 17, 32, 41), (17, 18, 33, 32), (25, 23, 38, 40), (15, 16, 31, 30), (22, 24, 39, 37), (29, 28, 43, 44), (23, 21, 36, 38), (24, 27, 42, 39), (20, 22, 37, 35), (16, 29, 44, 31), (21, 19, 34, 36), (28, 26, 41, 43), (18, 20, 35, 33)])
_uv = me_plane_001.uv_layers.new(name='UVMap')
_uv.uv.foreach_set('vector', [0.0, 0.0, 0.0, 0.0, 0.0, 0.0, 0.0, 0.0, 0.0, 0.0, 0.0, 0.0, 0.0, 0.0, 0.0, 0.0, 0.0, 0.0, 0.0, 0.0, 0.0, 0.0, 0.0, 0.0, 0.0, 0.0, 0.0, 0.0, 0.0, 0.0, 0.0, 0.0, 0.0, 0.0, 0.0, 0.0, 0.0, 0.0, 0.0, 0.0, 0.0, 0.0, 0.0, 0.0, 0.0, 0.0, 0.0, 0.0, 0.0, 0.0, 0.0, 0.0, 0.0, 0.0, 0.0, 0.0, 0.0, 0.0, 0.0, 0.0, 0.0, 0.0, 0.0, 0.0, 0.0, 0.0, 0.0, 0.0, 0.0, 0.0, 0.0, 0.0, 0.0, 0.0, 0.0, 0.0, 0.0, 0.0, 0.0, 0.0, 0.0, 0.0, 0.0, 0.0, 0.0, 0.0, 0.0, 0.0, 0.0, 0.0, 0.0, 0.0, 0.0, 0.0, 0.0, 0.0, 0.0, 0.0, 0.0, 0.0, 0.0, 0.0, 0.0, 0.0, 0.0, 0.0, 0.0, 0.0, 0.0, 0.0, 0.0, 0.0, 0.0, 0.0, 0.0, 0.0, 0.0, 0.0, 0.0, 0.0, 0.0, 0.0, 0.0, 0.0, 0.0, 0.0, 0.0, 0.0, 0.0, 0.0, 0.0, 0.0, 0.0, 0.0, 0.0, 0.0, 0.0, 0.0, 0.0, 0.0, 0.0, 0.0, 0.0, 0.0, 0.0, 0.0, 0.0, 0.0, 0.0, 0.0, 0.0, 0.0, 0.0, 0.0, 0.0, 0.0, 0.0, 0.0, 0.0, 0.0, 0.0, 0.0, 0.0, 0.0, 0.0, 0.0, 0.0, 0.0, 0.0, 0.0, 0.0, 0.0, 0.0, 0.0, 0.0, 0.0, 0.0, 0.0, 0.0, 0.0, 0.0, 0.0, 0.0, 0.0, 0.0, 0.0, 0.0, 0.0, 0.0, 0.0, 0.0, 0.0, 0.0, 0.0, 0.0, 0.0, 0.0, 0.0, 0.0, 0.0, 0.0, 0.0, 0.0, 0.0, 0.0, 0.0, 0.0, 0.0, 0.0, 0.0, 0.0, 0.0, 0.0, 0.0, 0.0, 0.0, 0.0, 0.0, 0.0, 0.0, 0.0, 0.0, 0.0, 0.0, 0.0, 0.0, 0.0, 0.0, 0.0, 0.0, 0.0, 0.0, 0.0, 0.0, 0.0, 0.0, 0.0, 0.0, 0.0, 0.0])
me_plane_001.materials.append(mat_material_005)
me_plane_001.materials.append(mat_material_004)
me_plane_001.update()

# ---- objects
ob_plane = bpy.data.objects.new('Plane', me_plane_002)
ob_cylinder = bpy.data.objects.new('Cylinder', me_cylinder)
ob_collider = bpy.data.objects.new('Collider', me_plane_001)

# ---- transforms, parenting, visibility, modifiers, constraints
ob_plane.location = (0.0, 0.0, 0.0)
ob_plane.rotation_euler = (1.571, -0.0, 0.0)
_m = ob_plane.modifiers.new('Auto Smooth', 'NODES')
_m.node_group = ng_auto_smooth
_gi = [s.identifier for s in ng_auto_smooth.interface.items_tree if s.item_type == 'SOCKET' and s.in_out == 'INPUT']
_m[_gi[1]] = 0.2618  # Angle
ob_cylinder.location = (0.008626, 3.044e-07, -2.265)
ob_cylinder.scale = (0.07653, 0.07653, 0.07653)
ob_collider.location = (0.0, 0.0, 0.0)
ob_collider.rotation_euler = (1.571, -0.0, 0.0)
_m = ob_collider.modifiers.new('Auto Smooth', 'NODES')
_m.node_group = ng_auto_smooth
_gi = [s.identifier for s in ng_auto_smooth.interface.items_tree if s.item_type == 'SOCKET' and s.in_out == 'INPUT']
_m[_gi[1]] = 0.2618  # Angle

# ---- collection membership
col_collection.objects.link(ob_plane)
col_collection.objects.link(ob_cylinder)
col_collection.objects.link(ob_collider)

# ---- scene / render settings (as saved in the file)
scene.frame_start = 1; scene.frame_end = 250; scene.frame_set(162)
scene.render.engine = 'BLENDER_EEVEE_NEXT'
scene.cycles.sampling_pattern = 'TABULATED_SOBOL'
scene.cycles.use_light_tree = False
scene.view_settings.view_transform = 'Filmic'
bpy.context.view_layer.update()

# ---- added for rendering (the .blend has no active camera and no usable light): camera, sun
cam_auto = bpy.data.cameras.new('AutoCamera')
cam_auto.lens = 50.0
cam_auto.sensor_width = 36.0
cam_auto.clip_end = 1000.0
ob_auto_camera = bpy.data.objects.new('AutoCamera', cam_auto)
scene.collection.objects.link(ob_auto_camera)
ob_auto_camera.location = (5.4426, -6.4849, 4.47323)
ob_auto_camera.rotation_euler = (1.09748, -7.21219e-08, 0.694738)
scene.camera = ob_auto_camera
light_auto_sun = bpy.data.lights.new('AutoSun', 'SUN')
light_auto_sun.energy = 3.0
light_auto_sun.angle = 0.0523599
ob_auto_sun = bpy.data.objects.new('AutoSun', light_auto_sun)
scene.collection.objects.link(ob_auto_sun)
ob_auto_sun.rotation_euler = (0.872665, 0.174533, 0.523599)
bpy.context.view_layer.update()
